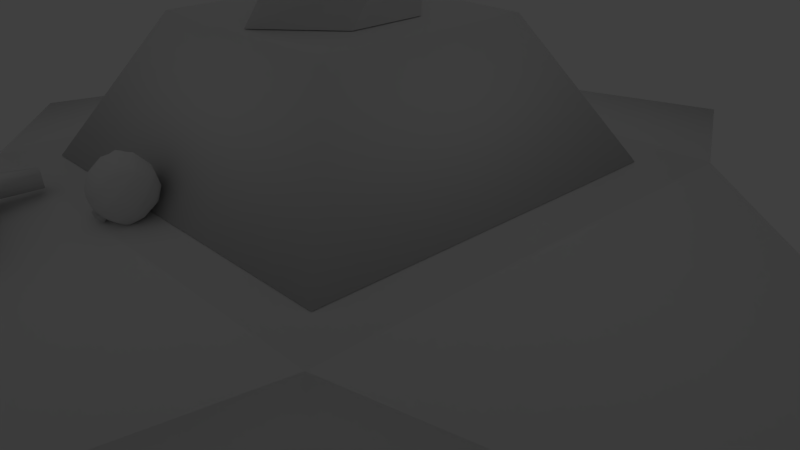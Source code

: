 # Source: tower-colon3.blend  (saved by Blender 2.78.0; exported with 4.5.12 LTS)
import bpy
from mathutils import Matrix  # noqa: F401  (used for matrix-valued properties, if any)

bpy.ops.wm.read_factory_settings(use_empty=True)
scene = bpy.context.scene
scene.name = 'Scene'

# ---- collections
col_collection_1 = bpy.data.collections.new('Collection 1'); scene.collection.children.link(col_collection_1)
col_collection_2 = bpy.data.collections.new('Collection 2'); scene.collection.children.link(col_collection_2)

# ---- materials (node trees are filled in below, after node groups)
mat_tower_colonbronze = bpy.data.materials.new('tower-colonBronze')
mat_tower_colonbronze.alpha_threshold = 0.0
mat_tower_colonbronze.use_transparent_shadow = False
mat_tower_colonbronze.preview_render_type = 'SHADERBALL'
mat_tower_colonbronze.roughness = 0.5
mat_tower_colonbronze.specular_intensity = 0.4
mat_tower_colonmarmol = bpy.data.materials.new('tower-colonMarmol')
mat_tower_colonmarmol.alpha_threshold = 0.0
mat_tower_colonmarmol.use_transparent_shadow = False
mat_tower_colonmarmol.preview_render_type = 'SHADERBALL'
mat_tower_colonmarmol.roughness = 0.5
mat_tower_colonmarmol.specular_intensity = 0.4

# ---- material node trees

# ---- world
world_world = bpy.data.worlds.new('World'); scene.world = world_world
world_world.color = (0.05088, 0.05088, 0.05088)
world_world.use_sun_shadow = False
world_world.sun_shadow_jitter_overblur = 0.0
world_world.cycles.sampling_method = 'NONE'
world_world.cycles.sample_map_resolution = 256

# ---- cameras
cam_camera = bpy.data.cameras.new('Camera')
cam_camera.clip_end = 100.0
cam_camera.lens = 35.0
cam_camera.sensor_width = 32.0
cam_camera.sensor_height = 18.0
cam_camera.ortho_scale = 7.314
cam_camera.dof.focus_distance = 0.0
cam_camera.dof.aperture_fstop = 128.0

# ---- lights
light_area = bpy.data.lights.new('Area', 'AREA')
light_area.transmission_factor = 0.0
light_area.energy = 54.98
light_area.shadow_buffer_clip_start = 0.5
light_area.shadow_soft_size = 25.0
light_area.shadow_maximum_resolution = 0.006
light_area.use_absolute_resolution = True
light_area.size = 25.0
light_area.size_y = 0.1

# ---- meshes
me_cube_002 = bpy.data.meshes.new('Cube.002')
me_cube_002.from_pydata([(-2.88, -3.335, -0.06262), (-2.88, -3.335, 1.444), (-2.88, 2.621, -0.06262), (-2.88, 2.621, 1.444), (3.077, -3.335, -0.06259), (3.077, -3.335, 1.444), (3.077, 2.621, -0.06259), (3.077, 2.621, 1.444), (9.033, -0.3569, -0.03729), (9.033, -0.3569, -0.06257), (-1.287, -1.767, 3.181), (-2.315, -2.795, 1.456), (1.438, 0.958, 3.181), (2.466, 1.986, 1.456), (0.09848, -9.291, -0.03658), (0.09848, -9.291, -0.0626), (1.438, -1.767, 3.181), (-8.836, -0.3569, -0.06264), (-8.836, -0.3569, -0.04902), (2.466, -2.795, 1.456), (0.09848, 8.577, -0.04915), (0.09848, 8.577, -0.0626), (-1.287, 0.958, 3.181), (-2.315, 1.986, 1.456), (-0.7658, -0.9151, 3.194), (-0.7658, 0.04328, 3.194), (-0.5468, 0.6266, 4.211), (0.8559, -0.9151, 3.194), (-0.8087, 0.4303, 5.227), (0.8559, 0.04328, 3.194), (-1.021, 0.1504, 6.244), (0.04508, 0.7804, 3.194), (-0.4301, -1.249, 4.211), (0.04508, -1.652, 3.194), (-0.8965, -0.4119, 4.211), (-0.8738, -0.229, 3.702), (-0.5793, -1.141, 3.702), (-0.8879, -0.5651, 4.719), (-0.3286, 0.7215, 3.702), (-0.7115, 0.5164, 4.719), (-0.8253, -0.7959, 5.736), (0.6695, 0.2692, 3.702), (0.9639, -0.6429, 3.702), (0.3819, 0.4437, 4.719), (0.4187, -1.593, 3.702), (-0.927, 0.2951, 5.736), (-1.16, -0.2741, 7.261), (0.5202, 0.3773, 4.211), (0.9866, -0.46, 4.211), (-0.196, -1.346, 5.227), (0.637, -1.498, 4.211), (-0.8688, -0.6639, 5.227), (-0.6775, -1.04, 6.752), (-0.2917, -1.316, 4.719), (0.978, -0.3067, 4.719), (0.1495, 0.5001, 5.736), (0.8017, -1.388, 4.719), (-1.101, -0.02946, 6.752), (-1.081, -0.8957, 8.277), (0.2862, 0.4746, 5.227), (0.9589, -0.208, 5.227), (0.07405, -1.377, 6.244), (0.8989, -1.302, 5.227), (-0.7656, -0.9153, 6.244), (-0.3469, -1.292, 7.769), (-0.05932, -1.372, 5.736), (0.9154, -0.07592, 5.736), (-0.1356, 0.4885, 6.752), (1.017, -1.167, 5.736), (-1.165, -0.5629, 7.769), (0.01611, 0.5055, 6.244), (0.8558, 0.0435, 6.244), (0.4121, -1.303, 7.261), (1.111, -1.022, 6.244), (-0.5377, -1.176, 7.261), (0.2258, -1.36, 6.752), (0.7677, 0.1682, 6.752), (-0.5161, 0.3205, 7.769), (1.191, -0.8424, 6.752), (-0.322, 0.4315, 7.261), (0.6279, 0.304, 7.261), (0.7952, -1.005, 8.277), (1.251, -0.5978, 7.261), (-0.09203, -1.368, 8.277), (0.6063, -1.192, 7.769), (0.437, 0.4205, 7.769), (1.255, -0.309, 7.769), (-0.7051, 0.1336, 8.277), (0.1822, 0.4959, 8.277), (1.171, 0.02387, 8.277), (0.1057, -0.8707, 8.282), (-0.2094, -0.8605, 8.286), (-0.2649, -0.6494, 8.275), (0.2091, -0.8459, 8.282), (0.2209, -0.6623, 8.286), (0.1053, -0.6356, 8.286), (-0.2546, -0.7101, 8.276), (0.2562, -0.7462, 8.284), (0.1054, -0.7594, 8.284), (0.1054, -0.9053, 8.358), (0.01797, -0.873, 8.358), (-0.03642, -0.7513, 8.361), (0.002359, -0.6367, 8.364), (0.2324, -0.7513, 8.361), (0.2149, -0.6404, 8.364), (0.1054, -0.6003, 8.364), (0.2035, -0.873, 8.358), (-0.1804, -0.8639, 8.31), (0.1057, -0.8792, 8.301), (-0.2268, -0.6467, 8.306), (-0.2292, -0.7205, 8.306), (0.2503, -0.7475, 8.303), (0.2194, -0.657, 8.305), (0.1053, -0.6269, 8.305), (0.2077, -0.8525, 8.3), (-0.01662, -0.613, 8.972), (0.1162, -0.5704, 8.953), (0.2655, -0.6214, 8.962), (0.203, -0.9014, 8.956), (0.1056, -0.9328, 8.956), (0.01348, -0.9014, 8.956), (-0.07574, -0.746, 8.959), (0.2691, -0.7677, 8.959), (-0.6445, -4.738, 1.695), (-1.876, -4.035, 1.722), (-0.6094, -4.662, 1.29), (-1.849, -3.955, 1.323), (-0.7496, -4.917, 1.76), (-1.994, -4.209, 1.795), (-1.471, -4.216, 1.783), (-1.109, -4.422, 1.759), (-0.4575, -4.637, 1.377), (-0.456, -4.656, 1.569), (-1.811, -3.872, 1.678), (-1.812, -3.848, 1.442), (-1.445, -4.125, 1.274), (-1.082, -4.331, 1.25), (-0.7268, -4.875, 1.19), (-1.998, -4.151, 1.224), (-2.051, -4.117, 1.425), (-2.049, -4.14, 1.652), (-0.6479, -4.942, 1.587), (-0.6266, -4.905, 1.237), (-1.161, -4.597, 1.12), (-1.588, -4.355, 1.148), (-0.9925, -4.357, 1.616), (-0.9843, -4.318, 1.402), (-1.411, -4.098, 1.645), (-1.41, -4.072, 1.431), (-1.155, -4.668, 1.821), (-1.583, -4.424, 1.824), (-0.4417, -4.62, 1.476), (-1.846, -3.84, 1.566), (-2.05, -4.129, 1.539), (-0.639, -4.987, 1.419), (-0.9693, -4.304, 1.512), (-1.392, -4.054, 1.541), (-1.711, -4.108, 1.781), (-1.684, -4.019, 1.301), (-1.83, -4.232, 1.189), (-1.625, -3.924, 1.659), (-1.613, -3.909, 1.438), (-1.825, -4.298, 1.837), (-1.567, -3.983, 1.542), (-1.931, -4.115, 1.756), (-0.6637, -4.76, 1.244), (-0.6931, -4.821, 1.725), (-1.918, -4.046, 1.277), (-1.923, -3.974, 1.448), (-1.921, -3.995, 1.656), (-0.5515, -4.831, 1.677), (-0.5334, -4.751, 1.262), (-1.119, -4.454, 1.19), (-1.511, -4.232, 1.216), (-1.13, -4.536, 1.788), (-1.523, -4.312, 1.802), (-1.937, -3.976, 1.553), (-1.752, -4.118, 1.249), (-1.764, -4.195, 1.807), (-0.1467, -3.405, 1.766), (-0.5742, -3.249, 1.794), (-0.023, -3.119, 2.079), (-0.4366, -2.973, 2.112), (-0.09565, -3.348, 1.644), (-0.2905, -3.406, 1.774), (-0.4506, -3.348, 1.784), (-0.08238, -3.354, 1.885), (-0.03447, -3.243, 2.006), (-0.5908, -3.168, 1.676), (-0.5776, -3.174, 1.917), (-0.5149, -3.069, 2.037), (0.04809, -3.017, 2.007), (-0.1467, -3.075, 2.137), (-0.3069, -3.016, 2.147), (-0.4324, -2.841, 2.043), (-0.1791, -3.229, 2.086), (-0.3869, -3.154, 2.099), (-0.2413, -3.373, 1.929), (-0.4491, -3.297, 1.942), (-0.6007, -2.932, 1.82), (0.01146, -3.297, 1.76), (0.07362, -3.154, 1.917), (-0.07202, -2.935, 2.087), (-0.2699, -3.304, 1.578), (-0.4284, -3.241, 1.584), (-0.05842, -3.299, 1.945), (-0.5389, -3.124, 1.976), (-0.2102, -3.301, 2.008), (-0.418, -3.225, 2.021), (0.04254, -3.226, 1.839), (-0.5973, -2.937, 1.781), (-0.02337, -3.183, 2.049), (-0.4644, -3.023, 2.077), (-0.1629, -3.152, 2.112), (-0.3469, -3.085, 2.123), (-0.4899, -2.871, 1.914), (0.06086, -3.085, 1.962), (-0.5902, -3.214, 1.735), (-0.439, -2.905, 2.085), (-0.1187, -3.385, 1.705), (0.01791, -3.07, 2.05), (-0.5822, -3.064, 1.854), (-0.5459, -2.972, 1.892), (-0.03546, -3.326, 1.823), (0.01958, -3.199, 1.962), (-0.1094, -3.005, 2.112), (-0.2933, -2.938, 2.124), (-0.2745, -3.386, 1.695), (-0.4585, -3.319, 1.707), (-0.007942, -3.262, 1.892), (-0.5644, -3.004, 1.875), (0.01874, -3.134, 2.006), (-0.478, -2.95, 1.998), (-0.5868, -2.954, 1.79), (-0.6079, -2.948, 1.801), (-0.1145, -3.379, 1.826), (-0.5759, -3.212, 1.855), (-0.2659, -3.389, 1.852), (-0.4499, -3.323, 1.863), (-0.5888, -3.061, 1.733), (-0.0421, -3.323, 1.702), (-0.07709, -3.355, 1.764), (-0.5862, -3.139, 1.794), (-0.1023, -3.359, 1.661), (0.0394, -3.032, 2.019), (-0.002048, -3.305, 1.778), (0.05807, -3.167, 1.93), (-0.08277, -2.955, 2.095), (-0.2837, -2.882, 2.107), (0.02801, -3.236, 1.854), (0.04874, -3.099, 1.975), (-0.5907, -3.181, 1.693), (-0.4343, -2.86, 2.055), (-0.5823, -2.963, 1.801), (-0.5806, -2.936, 1.833), (-0.2631, -3.371, 1.639), (-0.4641, -3.298, 1.652), (-0.5881, -2.953, 1.812), (-0.4844, -2.887, 1.931), (-0.5881, -3.083, 1.751), (-0.05217, -3.332, 1.72), (-0.2349, -3.33, 1.582), (-0.4668, -3.245, 1.597), (-0.3705, -3.377, 1.779), (-0.2268, -3.046, 2.142), (-0.283, -3.192, 2.093), (-0.3452, -3.335, 1.936), (-0.1759, -2.897, 2.094), (-0.3581, -3.317, 1.621), (-0.3141, -3.263, 2.014), (-0.2549, -3.119, 2.118), (-0.3665, -3.352, 1.701), (-0.2014, -2.971, 2.118), (-0.3579, -3.356, 1.858), (-0.3636, -3.334, 1.646), (-0.1832, -2.919, 2.101), (-0.3559, -3.291, 1.601), (-0.382, -3.341, 1.556), (-0.4619, -3.285, 1.537), (-0.2874, -3.354, 1.531), (-0.5865, -2.945, 1.788), (-0.5997, -2.928, 1.816), (-0.4274, -3.238, 1.58), (-0.5989, -2.935, 1.794), (-0.4889, -2.868, 1.91), (-0.6069, -2.945, 1.798), (-0.5813, -2.96, 1.798), (-0.5796, -2.933, 1.83), (-0.5871, -2.95, 1.809), (-0.5795, -2.921, 1.764), (-0.5919, -2.912, 1.77), (-0.5945, -2.928, 1.772), (-0.2289, -2.698, 1.918), (-0.4608, -3.282, 1.533), (-1.794, -4.071, 1.752), (-1.767, -3.987, 1.312), (-1.914, -4.191, 1.207), (-1.718, -3.898, 1.668), (-1.713, -3.878, 1.44), (-1.909, -4.253, 1.816), (-1.835, -4.082, 1.263), (-1.847, -4.155, 1.781), (-1.011, -5.379, 1.633), (-2.243, -4.676, 1.66), (-1.025, -5.388, 1.22), (-2.265, -4.682, 1.252), (-0.9168, -5.209, 1.731), (-2.161, -4.501, 1.767), (-1.887, -4.942, 1.712), (-1.524, -5.147, 1.688), (-0.9762, -5.543, 1.289), (-0.9747, -5.562, 1.482), (-2.346, -4.807, 1.587), (-2.348, -4.783, 1.351), (-1.909, -4.936, 1.195), (-1.546, -5.142, 1.172), (-0.894, -5.167, 1.161), (-2.165, -4.443, 1.196), (-2.238, -4.443, 1.394), (-2.236, -4.466, 1.62), (-0.8292, -5.259, 1.556), (-0.821, -5.245, 1.204), (-1.348, -4.923, 1.089), (-1.775, -4.681, 1.117), (-1.508, -5.258, 1.528), (-1.52, -5.254, 1.312), (-1.945, -5.033, 1.555), (-1.95, -5.016, 1.339), (-1.342, -4.994, 1.79), (-1.77, -4.75, 1.793), (-0.9905, -5.579, 1.383), (-2.382, -4.776, 1.476), (-2.237, -4.455, 1.507), (-0.7721, -5.22, 1.396), (-1.533, -5.289, 1.417), (-1.965, -5.055, 1.444), (-2.102, -4.791, 1.715), (-2.124, -4.788, 1.226), (-2.007, -4.541, 1.159), (-2.206, -4.938, 1.561), (-2.193, -4.923, 1.34), (-2.002, -4.607, 1.807), (-2.115, -4.941, 1.45), (-2.205, -4.595, 1.709), (-0.9644, -5.286, 1.193), (-0.9676, -5.3, 1.678), (-2.219, -4.571, 1.226), (-2.297, -4.628, 1.385), (-2.295, -4.649, 1.593), (-0.8828, -5.41, 1.621), (-0.9076, -5.405, 1.199), (-1.454, -5.041, 1.133), (-1.847, -4.818, 1.159), (-1.44, -5.077, 1.735), (-1.833, -4.853, 1.749), (-2.312, -4.629, 1.49), (-2.07, -4.674, 1.195), (-2.056, -4.706, 1.757), (-0.5864, -2.941, 1.771), (-0.5959, -2.932, 1.776), (-0.5858, -2.95, 1.787), (-0.05591, -3.1, 1.452), (-0.4834, -2.944, 1.479), (0.06779, -2.814, 1.764), (-0.3427, -2.657, 1.787), (-0.05966, -3.227, 1.519), (-0.1852, -3.053, 1.409), (-0.3453, -2.994, 1.42), (0.02289, -3.0, 1.52), (0.07081, -2.89, 1.641), (-0.5549, -3.047, 1.551), (-0.4723, -2.82, 1.552), (-0.4097, -2.715, 1.672), (0.08408, -2.896, 1.882), (-0.04144, -2.721, 1.772), (-0.2016, -2.663, 1.783), (-0.3952, -2.716, 1.914), (-0.04294, -2.772, 1.614), (-0.2507, -2.696, 1.628), (-0.1051, -2.915, 1.457), (-0.3129, -2.84, 1.471), (-0.5882, -2.89, 1.776), (0.05775, -3.142, 1.6), (0.1199, -2.998, 1.757), (-0.02573, -2.779, 1.927), (-0.2335, -2.704, 1.94), (-0.2506, -3.239, 1.511), (-0.4118, -3.185, 1.526), (0.04685, -2.945, 1.581), (-0.4336, -2.77, 1.611), (-0.07402, -2.844, 1.536), (-0.2818, -2.768, 1.549), (0.08883, -3.07, 1.678), (-0.07766, -3.288, 1.582), (-0.5729, -3.108, 1.613), (-0.5851, -2.937, 1.766), (-0.5975, -2.905, 1.803), (-0.2606, -3.273, 1.542), (0.07677, -2.847, 1.702), (-0.3643, -2.687, 1.731), (-0.04219, -2.746, 1.693), (-0.2262, -2.68, 1.705), (-0.4764, -2.826, 1.867), (0.102, -2.947, 1.82), (0.08143, -3.016, 1.891), (-0.5247, -2.994, 1.508), (-0.3713, -2.678, 1.851), (-0.05323, -3.165, 1.478), (0.0834, -2.85, 1.823), (-0.525, -2.872, 1.655), (-0.5061, -2.839, 1.754), (0.04032, -3.071, 1.56), (0.09536, -2.944, 1.699), (-0.03358, -2.75, 1.85), (-0.2176, -2.683, 1.862), (-0.1987, -3.131, 1.433), (-0.3827, -3.064, 1.445), (0.06784, -3.008, 1.63), (-0.5192, -2.852, 1.718), (0.08938, -2.897, 1.761), (-0.4195, -2.754, 1.796), (-0.5777, -2.923, 1.759), (-0.5954, -2.906, 1.758), (-0.5932, -2.926, 1.783), (-0.6087, -2.931, 1.774), (-0.01651, -3.05, 1.486), (-0.4779, -2.882, 1.516), (-0.1451, -2.984, 1.433), (-0.3291, -2.917, 1.445), (-0.5663, -2.985, 1.655), (-0.0009581, -3.184, 1.56), (-0.02153, -3.254, 1.631), (-0.006456, -3.118, 1.519), (-0.5248, -2.933, 1.582), (-0.05781, -3.209, 1.507), (0.08388, -2.882, 1.865), (0.05273, -3.121, 1.588), (0.1128, -2.983, 1.74), (-0.02799, -2.771, 1.905), (0.08279, -3.052, 1.664), (0.09836, -2.933, 1.803), (-0.5462, -3.032, 1.539), (-0.3883, -2.705, 1.896), (-0.5677, -2.915, 1.751), (-0.5646, -2.883, 1.778), (-0.2083, -3.187, 1.449), (-0.4093, -3.114, 1.462), (-0.5727, -2.902, 1.759), (-0.4621, -2.812, 1.854), (-0.5543, -2.97, 1.634), (-0.002541, -3.165, 1.548), (-0.2102, -3.247, 1.496), (-0.4421, -3.162, 1.511), (-0.1528, -2.819, 2.014), (-0.2653, -3.023, 1.415), (-0.1215, -2.692, 1.778), (-0.1468, -2.734, 1.621), (-0.209, -2.877, 1.464), (-0.1296, -2.742, 1.934), (-0.3157, -3.174, 1.474), (-0.1779, -2.806, 1.543), (-0.1342, -2.713, 1.699), (-0.2907, -3.098, 1.439), (-0.1256, -2.717, 1.856), (-0.2371, -2.95, 1.439), (-0.3088, -3.15, 1.456), (-0.1285, -2.734, 1.911), (-0.3265, -3.193, 1.499), (-0.4532, -3.257, 1.503), (-0.3497, -3.232, 1.444), (-0.4436, -3.224, 1.474), (-0.2661, -3.283, 1.457), (-0.8123, -5.035, 1.327), (-0.8332, -5.063, 1.746), (-2.077, -4.355, 1.781), (-0.8104, -5.021, 1.176), (-2.082, -4.297, 1.21), (-2.144, -4.28, 1.409), (-2.142, -4.303, 1.636), (-0.8278, -5.047, 1.55), (-1.254, -4.76, 1.104), (-1.682, -4.518, 1.132), (-1.249, -4.831, 1.805), (-1.676, -4.587, 1.809), (-0.8287, -5.036, 1.437), (-2.143, -4.292, 1.523), (-1.914, -4.452, 1.822), (-1.919, -4.386, 1.174), (-0.5805, -2.925, 1.768), (-0.5892, -2.893, 1.78), (-0.4128, -3.188, 1.53), (-0.5929, -2.915, 1.773), (-0.4774, -2.829, 1.87), (-0.5787, -2.926, 1.762), (-0.5964, -2.91, 1.761), (-0.5687, -2.918, 1.754), (-0.5656, -2.886, 1.781), (-0.5737, -2.905, 1.763), (-0.5875, -2.948, 1.792), (-0.2798, -2.859, 2.101), (-0.5999, -2.939, 1.797), (0.06608, -2.956, 1.945), (-0.4143, -2.776, 1.98), (-0.5877, -2.946, 1.775), (0.0346, -3.22, 1.68), (0.09677, -3.076, 1.837), (-0.04887, -2.857, 2.007), (-0.2567, -2.782, 2.021), (-0.4204, -3.215, 1.553), (0.06569, -3.148, 1.759), (-0.491, -2.846, 1.891), (-0.5836, -2.935, 1.778), (-0.585, -2.945, 1.768), (-0.5775, -3.023, 1.694), (-0.2232, -3.292, 1.535), (-0.4551, -3.208, 1.55), (-0.3666, -3.291, 1.495), (-0.4447, -3.227, 1.477), (-0.2772, -3.321, 1.492), (-1.995, -4.403, 1.801), (-2.0, -4.342, 1.192), (-2.173, -4.734, 1.687), (-2.194, -4.735, 1.239), (-2.086, -4.492, 1.177), (-2.276, -4.873, 1.574), (-2.271, -4.853, 1.345), (-2.081, -4.554, 1.787), (-2.144, -4.622, 1.211), (-2.13, -4.65, 1.733), (-1.547, -3.355, 1.613), (-1.517, -3.381, 1.707), (-1.387, -3.402, 1.697), (-1.344, -3.418, 1.602), (-1.377, -3.39, 1.513), (-1.514, -3.358, 1.508), (-1.452, -3.372, 1.499), (-1.454, -3.391, 1.711)], [], [(1, 3, 18), (5, 4, 9, 8), (7, 5, 8), (0, 4, 15), (2, 6, 4, 0), (7, 3, 1, 5), (11, 10, 22, 23), (6, 7, 8, 9), (23, 22, 12, 13), (4, 6, 9), (3, 2, 17, 18), (5, 1, 14), (4, 5, 14, 15), (23, 13, 19, 11), (21, 20, 7, 6), (2, 0, 17), (19, 16, 10, 11), (0, 1, 18, 17), (13, 12, 16, 19), (6, 2, 21), (3, 7, 20), (2, 3, 20, 21), (1, 0, 15, 14), (12, 22, 10, 16), (31, 25, 35, 38), (33, 27, 42, 44), (31, 29, 27, 33), (29, 31, 38, 41), (24, 33, 44, 36), (25, 31, 33, 24), (27, 29, 41, 42), (25, 24, 36, 35), (38, 35, 34, 26), (44, 42, 48, 50), (41, 38, 26, 47), (36, 44, 50, 32), (42, 41, 47, 48), (35, 36, 32, 34), (32, 50, 56, 53), (48, 47, 43, 54), (26, 34, 37, 39), (50, 48, 54, 56), (34, 32, 53, 37), (47, 26, 39, 43), (39, 37, 51, 28), (56, 54, 60, 62), (37, 53, 49, 51), (43, 39, 28, 59), (53, 56, 62, 49), (54, 43, 59, 60), (59, 28, 45, 55), (49, 62, 68, 65), (60, 59, 55, 66), (51, 49, 65, 40), (28, 51, 40, 45), (62, 60, 66, 68), (68, 66, 71, 73), (55, 45, 30, 70), (65, 68, 73, 61), (45, 40, 63, 30), (66, 55, 70, 71), (40, 65, 61, 63), (73, 71, 76, 78), (70, 30, 57, 67), (30, 63, 52, 57), (61, 73, 78, 75), (71, 70, 67, 76), (63, 61, 75, 52), (52, 75, 72, 74), (78, 76, 80, 82), (67, 57, 46, 79), (75, 78, 82, 72), (57, 52, 74, 46), (76, 67, 79, 80), (82, 80, 85, 86), (79, 46, 69, 77), (46, 74, 64, 69), (72, 82, 86, 84), (80, 79, 77, 85), (74, 72, 84, 64), (85, 77, 87, 88), (64, 84, 81, 83), (86, 85, 88, 89), (77, 69, 58, 87), (84, 86, 89, 81), (69, 64, 83, 58), (87, 58, 83, 81, 89, 88), (122, 103, 104, 117), (116, 105, 102, 115), (98, 95, 94, 97), (96, 92, 95, 98), (117, 104, 105, 116), (120, 100, 99, 119), (121, 101, 100, 120), (119, 99, 106, 118), (115, 102, 101, 121), (91, 96, 98, 90), (90, 98, 97, 93), (118, 106, 103, 122), (107, 108, 99, 100), (109, 110, 101, 102), (111, 112, 104, 103), (113, 109, 102, 105), (108, 114, 106, 99), (112, 113, 105, 104), (110, 107, 100, 101), (114, 111, 103, 106), (93, 97, 111, 114), (96, 91, 107, 110), (94, 95, 113, 112), (90, 93, 114, 108), (95, 92, 109, 113), (97, 94, 112, 111), (92, 96, 110, 109), (91, 90, 108, 107), (118, 122, 117, 116, 115, 121, 120, 119), (301, 294, 124, 164), (298, 295, 126, 134), (167, 138, 139, 168), (176, 153, 140, 169), (169, 140, 128, 164), (166, 127, 141, 170), (171, 142, 137, 165), (165, 137, 143, 172), (172, 143, 144, 173), (300, 296, 138, 167), (131, 125, 136, 146), (146, 136, 135, 148), (123, 132, 145, 130), (151, 131, 146, 155), (130, 145, 147, 129), (155, 146, 148, 156), (294, 297, 133, 124), (166, 123, 130, 174), (174, 130, 129, 175), (473, 127, 149, 482), (482, 149, 150, 483), (519, 299, 128, 474), (145, 155, 156, 147), (132, 151, 155, 145), (168, 139, 153, 176), (147, 156, 163, 160), (483, 150, 162, 486), (156, 148, 161, 163), (129, 147, 160, 157), (173, 144, 159, 177), (148, 135, 158, 161), (175, 129, 157, 178), (144, 481, 487, 159), (139, 477, 485, 153), (141, 479, 484, 154), (296, 520, 476, 138), (143, 480, 481, 144), (137, 475, 480, 143), (142, 472, 475, 137), (154, 484, 472, 142), (127, 473, 479, 141), (140, 478, 474, 128), (153, 485, 478, 140), (138, 476, 477, 139), (150, 175, 178, 162), (135, 173, 177, 158), (134, 168, 176, 152), (149, 174, 175, 150), (127, 166, 174, 149), (295, 300, 167, 126), (136, 172, 173, 135), (125, 165, 172, 136), (131, 171, 165, 125), (123, 166, 170, 132), (133, 169, 164, 124), (152, 176, 169, 133), (126, 167, 168, 134), (299, 301, 164, 128), (358, 359, 491, 488), (203, 276, 277, 279), (358, 488, 493, 512), (232, 212, 182, 218), (238, 236, 180, 185), (214, 212, 190, 196), (208, 206, 189, 198), (211, 213, 195, 187), (270, 214, 196, 265), (205, 207, 197, 186), (269, 208, 198, 266), (235, 237, 184, 179), (273, 238, 185, 263), (242, 236, 189, 221), (230, 206, 190, 222), (513, 239, 233, 512), (424, 234, 199, 396), (510, 215, 194, 502), (260, 240, 200, 245), (249, 209, 201, 246), (250, 216, 191, 244), (244, 191, 202, 247), (275, 267, 499, 248), (248, 499, 194, 252), (256, 251, 188, 262), (243, 255, 261, 183), (274, 256, 262, 268), (245, 200, 209, 249), (503, 498, 500, 210), (221, 189, 206, 230), (265, 196, 208, 269), (187, 195, 207, 205), (196, 190, 206, 208), (200, 504, 509, 209), (183, 261, 514, 393), (262, 188, 394, 515), (499, 507, 502, 194), (267, 453, 507, 499), (191, 501, 506, 202), (216, 404, 501, 191), (209, 509, 505, 201), (240, 431, 504, 200), (201, 505, 404, 216), (246, 201, 216, 250), (396, 199, 215, 510), (264, 193, 214, 270), (181, 192, 213, 211), (193, 182, 212, 214), (222, 190, 212, 232), (254, 222, 232, 258), (187, 224, 231, 211), (253, 221, 230, 257), (186, 223, 229, 205), (263, 185, 228, 271), (179, 184, 227, 219), (185, 180, 217, 228), (193, 226, 218, 182), (264, 272, 226, 193), (181, 220, 225, 192), (211, 231, 220, 181), (205, 229, 224, 187), (235, 241, 223, 186), (257, 230, 222, 254), (259, 242, 221, 253), (258, 232, 218, 252), (503, 512, 233, 498), (498, 233, 234, 500), (500, 234, 424, 210), (210, 424, 512, 503), (251, 217, 242, 259), (179, 219, 241, 235), (183, 393, 431, 240), (243, 183, 240, 260), (394, 188, 239, 513), (217, 180, 236, 242), (266, 198, 238, 273), (186, 197, 237, 235), (198, 189, 236, 238), (219, 243, 260, 241), (188, 251, 259, 239), (215, 258, 252, 194), (239, 259, 253, 233), (234, 257, 254, 199), (233, 253, 257, 234), (199, 254, 258, 215), (224, 246, 250, 231), (223, 245, 249, 229), (271, 228, 256, 274), (219, 227, 255, 243), (228, 217, 251, 256), (226, 248, 252, 218), (272, 275, 248, 226), (220, 244, 247, 225), (231, 250, 244, 220), (229, 249, 246, 224), (241, 260, 245, 223), (276, 203, 261, 268), (203, 397, 514, 261), (508, 204, 262, 515), (204, 276, 268, 262), (225, 247, 275, 272), (227, 271, 274, 255), (197, 266, 273, 237), (192, 225, 272, 264), (184, 263, 271, 227), (192, 264, 270, 213), (202, 506, 453, 267), (276, 204, 278, 277), (195, 265, 269, 207), (255, 274, 268, 261), (247, 202, 267, 275), (237, 273, 263, 184), (207, 269, 266, 197), (213, 270, 265, 195), (204, 508, 468, 278), (277, 278, 468, 516), (279, 277, 516, 518), (397, 203, 279, 518), (424, 285, 281, 396), (358, 280, 283, 359), (396, 281, 284, 510), (358, 512, 360, 280), (280, 360, 285, 283), (283, 285, 424, 359), (285, 288, 287, 281), (360, 286, 288, 285), (395, 291, 290, 289), (291, 395, 512, 424), (508, 468, 293, 282), (162, 178, 301, 299), (158, 177, 300, 295), (159, 487, 520, 296), (486, 162, 299, 519), (157, 160, 297, 294), (177, 159, 296, 300), (161, 158, 295, 298), (178, 157, 294, 301), (528, 343, 303, 521), (525, 313, 305, 522), (346, 347, 318, 317), (355, 348, 319, 332), (348, 343, 307, 319), (345, 349, 320, 306), (350, 344, 316, 321), (344, 351, 322, 316), (351, 352, 323, 322), (527, 346, 317, 523), (310, 325, 315, 304), (325, 327, 314, 315), (302, 309, 324, 311), (330, 334, 325, 310), (309, 308, 326, 324), (334, 335, 327, 325), (521, 303, 312, 524), (345, 353, 309, 302), (353, 354, 308, 309), (473, 482, 328, 306), (482, 483, 329, 328), (519, 474, 307, 526), (324, 326, 335, 334), (311, 324, 334, 330), (347, 355, 332, 318), (326, 339, 342, 335), (483, 486, 341, 329), (335, 342, 340, 327), (308, 336, 339, 326), (352, 356, 338, 323), (327, 340, 337, 314), (354, 357, 336, 308), (323, 338, 487, 481), (318, 332, 485, 477), (320, 333, 484, 479), (523, 317, 476, 520), (322, 323, 481, 480), (316, 322, 480, 475), (321, 316, 475, 472), (333, 321, 472, 484), (306, 320, 479, 473), (319, 307, 474, 478), (332, 319, 478, 485), (317, 318, 477, 476), (329, 341, 357, 354), (314, 337, 356, 352), (313, 331, 355, 347), (328, 329, 354, 353), (306, 328, 353, 345), (522, 305, 346, 527), (315, 314, 352, 351), (304, 315, 351, 344), (310, 304, 344, 350), (302, 311, 349, 345), (312, 303, 343, 348), (331, 312, 348, 355), (305, 313, 347, 346), (526, 307, 343, 528), (386, 471, 469, 467), (359, 424, 512, 358), (420, 406, 364, 399), (428, 367, 362, 426), (401, 378, 372, 399), (391, 380, 371, 389), (398, 369, 377, 400), (461, 456, 378, 401), (388, 368, 379, 390), (460, 457, 380, 391), (425, 361, 366, 427), (464, 454, 367, 428), (433, 409, 371, 426), (418, 410, 372, 389), (513, 512, 421, 429), (424, 396, 381, 422), (510, 502, 376, 402), (450, 436, 382, 430), (439, 437, 383, 392), (440, 435, 373, 403), (435, 438, 384, 373), (466, 292, 385, 458), (292, 442, 376, 385), (446, 452, 370, 441), (434, 365, 451, 445), (465, 459, 452, 446), (436, 439, 392, 382), (409, 418, 389, 371), (456, 460, 391, 378), (369, 388, 390, 377), (378, 391, 389, 372), (382, 392, 509, 504), (365, 393, 514, 451), (452, 515, 394, 370), (385, 376, 502, 507), (458, 385, 507, 453), (373, 384, 506, 501), (403, 373, 501, 404), (392, 383, 505, 509), (430, 382, 504, 431), (383, 403, 404, 505), (437, 440, 403, 383), (396, 510, 402, 381), (455, 461, 401, 375), (363, 398, 400, 374), (375, 401, 399, 364), (410, 420, 399, 372), (444, 448, 420, 410), (369, 398, 419, 412), (443, 447, 418, 409), (368, 388, 417, 411), (454, 462, 416, 367), (361, 407, 415, 366), (367, 416, 405, 362), (375, 364, 406, 414), (455, 375, 414, 463), (363, 374, 413, 408), (398, 363, 408, 419), (388, 369, 412, 417), (425, 368, 411, 432), (447, 444, 410, 418), (449, 443, 409, 433), (448, 442, 406, 420), (395, 289, 421, 512), (289, 290, 422, 421), (290, 291, 424, 422), (511, 512, 424, 423), (441, 449, 433, 405), (361, 425, 432, 407), (365, 430, 431, 393), (434, 450, 430, 365), (394, 513, 429, 370), (405, 433, 426, 362), (457, 464, 428, 380), (368, 425, 427, 379), (380, 428, 426, 371), (407, 432, 450, 434), (370, 429, 449, 441), (402, 376, 442, 448), (429, 421, 443, 449), (422, 381, 444, 447), (421, 422, 447, 443), (381, 402, 448, 444), (412, 419, 440, 437), (411, 417, 439, 436), (462, 465, 446, 416), (407, 434, 445, 415), (416, 446, 441, 405), (414, 406, 442, 292), (463, 414, 292, 466), (408, 413, 438, 435), (419, 408, 435, 440), (417, 412, 437, 439), (432, 411, 436, 450), (467, 459, 451, 386), (386, 451, 514, 397), (508, 515, 452, 387), (387, 452, 459, 467), (413, 463, 466, 438), (415, 445, 465, 462), (379, 427, 464, 457), (374, 455, 463, 413), (366, 415, 462, 454), (374, 400, 461, 455), (384, 458, 453, 506), (467, 469, 470, 387), (377, 390, 460, 456), (445, 451, 459, 465), (438, 466, 458, 384), (427, 366, 454, 464), (390, 379, 457, 460), (400, 377, 456, 461), (387, 470, 468, 508), (469, 516, 468, 470), (471, 518, 516, 469), (397, 518, 471, 386), (424, 396, 489, 494), (396, 510, 492, 489), (488, 491, 494, 493), (491, 359, 424, 494), (494, 489, 496, 497), (493, 494, 497, 495), (508, 490, 517, 468), (341, 526, 528, 357), (337, 522, 527, 356), (338, 523, 520, 487), (486, 519, 526, 341), (336, 521, 524, 339), (356, 527, 523, 338), (340, 525, 522, 337), (357, 528, 521, 336), (160, 531, 536, 297), (134, 534, 535, 298), (152, 529, 534, 134), (298, 535, 533, 161), (163, 532, 531, 160), (133, 530, 529, 152), (297, 536, 530, 133), (313, 525, 340, 342, 339, 524, 312, 331), (536, 531, 532, 533, 535, 534, 529, 530), (311, 330, 310, 350, 321, 333, 320, 349), (161, 533, 532, 163), (132, 170, 141, 154, 142, 171, 131, 151)])
me_cube_002.polygons.foreach_set('use_smooth', [True] * 512)
me_cube_002.polygons.foreach_set('material_index', [2, 2, 2, 2, 2, 2, 2, 2, 2, 2, 2, 2, 2, 2, 2, 2, 2, 2, 2, 2, 2, 2, 2, 2, 2, 2, 2, 2, 2, 2, 2, 2, 2, 2, 2, 2, 2, 2, 2, 2, 2, 2, 2, 2, 2, 2, 2, 2, 2, 2, 2, 2, 2, 2, 2, 2, 2, 2, 2, 2, 2, 2, 2, 2, 2, 2, 2, 2, 2, 2, 2, 2, 2, 2, 2, 2, 2, 2, 2, 2, 2, 2, 2, 2, 2, 2, 2, 1, 1, 1, 1, 1, 1, 1, 1, 1, 1, 1, 1, 1, 1, 1, 1, 1, 1, 1, 1, 1, 1, 1, 1, 1, 1, 1, 1, 1, 1, 1, 1, 1, 1, 1, 1, 1, 1, 1, 1, 1, 1, 1, 1, 1, 1, 1, 1, 1, 1, 1, 1, 1, 1, 1, 1, 1, 1, 1, 1, 1, 1, 1, 1, 1, 1, 1, 1, 1, 1, 1, 1, 1, 1, 1, 1, 1, 1, 1, 1, 1, 1, 1, 1, 1, 1, 1, 1, 1, 1, 1, 1, 1, 1, 1, 1, 1, 1, 1, 1, 1, 1, 1, 1, 1, 1, 1, 1, 1, 1, 1, 1, 1, 1, 1, 1, 1, 1, 1, 1, 1, 1, 1, 1, 1, 1, 1, 1, 1, 1, 1, 1, 1, 1, 1, 1, 1, 1, 1, 1, 1, 1, 1, 1, 1, 1, 1, 1, 1, 1, 1, 1, 1, 1, 1, 1, 1, 1, 1, 1, 1, 1, 1, 1, 1, 1, 1, 1, 1, 1, 1, 1, 1, 1, 1, 1, 1, 1, 1, 1, 1, 1, 1, 1, 1, 1, 1, 1, 1, 1, 1, 1, 1, 1, 1, 1, 1, 1, 1, 1, 1, 1, 1, 1, 1, 1, 1, 1, 1, 1, 1, 1, 1, 1, 1, 1, 1, 1, 1, 1, 1, 1, 1, 1, 1, 1, 1, 1, 1, 1, 1, 1, 1, 1, 1, 1, 1, 1, 1, 1, 1, 1, 1, 1, 1, 1, 1, 1, 1, 1, 1, 1, 1, 1, 1, 1, 1, 1, 1, 1, 1, 1, 1, 1, 1, 1, 1, 1, 1, 1, 1, 1, 1, 1, 1, 1, 1, 1, 1, 1, 1, 1, 1, 1, 1, 1, 1, 1, 1, 1, 1, 1, 1, 1, 1, 1, 1, 1, 1, 1, 1, 1, 1, 1, 1, 1, 1, 1, 1, 1, 1, 1, 1, 1, 1, 1, 1, 1, 1, 1, 1, 1, 1, 1, 1, 1, 1, 1, 1, 1, 1, 1, 1, 1, 1, 1, 1, 1, 1, 1, 1, 1, 1, 1, 1, 1, 1, 1, 1, 1, 1, 1, 1, 1, 1, 1, 1, 1, 1, 1, 1, 1, 1, 1, 1, 1, 1, 1, 1, 1, 1, 1, 1, 1, 1, 1, 1, 1, 1, 1, 1, 1, 1, 1, 1, 1, 1, 1, 1, 1, 1, 1, 1, 1, 1, 1, 1, 1, 1, 1, 1, 1, 1, 1, 1, 1, 1, 1, 1, 1, 1, 1, 1, 1, 1, 1, 1, 1, 1, 1, 1, 1, 1, 1, 1])
_k = set([(24, 25), (24, 33), (24, 36), (25, 31), (25, 35), (26, 38), (26, 39), (27, 29), (27, 33), (27, 42), (28, 39), (28, 45), (29, 31), (29, 41), (30, 45), (30, 57), (31, 33), (31, 38), (32, 36), (32, 53), (33, 44), (34, 35), (34, 37), (37, 51), (40, 51), (40, 63), (41, 47), (42, 48), (43, 47), (43, 59), (44, 50), (46, 57), (46, 69), (48, 54), (49, 53), (49, 65), (50, 56), (52, 63), (52, 74), (54, 60), (55, 59), (55, 70), (56, 62), (58, 69), (58, 83), (58, 87), (60, 66), (61, 65), (61, 75), (62, 68), (64, 74), (64, 83), (66, 71), (67, 70), (67, 79), (68, 73), (71, 76), (72, 75), (72, 84), (73, 78), (76, 80), (77, 79), (77, 87), (78, 82), (80, 85), (81, 83), (81, 84), (81, 89), (82, 86), (85, 88), (86, 89), (87, 88), (88, 89)])
me_cube_002.attributes.new('sharp_edge', 'BOOLEAN', 'EDGE').data.foreach_set('value', [ (min(e.vertices), max(e.vertices)) in _k for e in me_cube_002.edges])
_uv = me_cube_002.uv_layers.new(name='UVMap')
_uv.uv.foreach_set('vector', [0.1738, 0.3978, 0.2898, 0.2387, 0.3478, 0.4774, 0.1759, 0.718, 0.2173, 0.7181, 0.2185, 0.9546, 0.2178, 0.9546, 0.1738, 0.07957, 0.05793, 0.2387, 6.562e-08, 1.04e-05, 0.4057, 0.2387, 0.5216, 0.3978, 0.3478, 0.4774, 0.5216, 0.07957, 0.6376, 0.2387, 0.5216, 0.3978, 0.4057, 0.2387, 0.1738, 0.07957, 0.2898, 0.2387, 0.1738, 0.3978, 0.05793, 0.2387, 0.0002769, 0.5408, 0.1211, 0.3758, 0.2754, 0.3523, 0.3921, 0.5324, 0.3014, 0.7095, 0.26, 0.7091, 0.3007, 0.4774, 0.3014, 0.4774, 0.3921, 0.5324, 0.2754, 0.3523, 0.2622, 0.1572, 0.3976, 0.0002769, 0.5216, 0.3978, 0.6376, 0.2387, 0.6955, 0.4774, 0.1316, 0.6975, 0.173, 0.697, 0.1759, 0.9463, 0.1755, 0.9463, 0.05793, 0.2387, 0.1738, 0.3978, 0.0, 0.4774, 0.2173, 0.7181, 0.1759, 0.718, 0.2178, 0.4774, 0.2185, 0.4774, 0.7054, 0.0002769, 0.7054, 0.41, 0.3981, 0.41, 0.3981, 0.0002769, 0.2992, 0.9535, 0.2989, 0.9535, 0.26, 0.7091, 0.3014, 0.7095, 0.5216, 0.07957, 0.4057, 0.2387, 0.3478, 1.049e-05, 0.0002769, 0.02389, 0.1299, 0.1852, 0.1211, 0.3758, 0.0002769, 0.5408, 0.26, 0.7191, 0.2185, 0.7194, 0.2579, 0.4774, 0.2583, 0.4774, 0.3976, 0.0002769, 0.2622, 0.1572, 0.1299, 0.1852, 0.0002769, 0.02389, 0.6376, 0.2387, 0.5216, 0.07957, 0.6955, 0.0, 0.2898, 0.2387, 0.1738, 0.07957, 0.3478, 0.0, 0.173, 0.697, 0.1316, 0.6975, 0.1755, 0.4774, 0.1759, 0.4774, 0.2185, 0.7194, 0.26, 0.7191, 0.26, 0.9544, 0.2593, 0.9544, 0.3976, 0.5413, 0.3976, 0.7748, 0.2224, 0.7748, 0.2224, 0.5413, 0.6945, 0.5066, 0.7662, 0.5148, 0.7819, 0.5604, 0.7117, 0.5557, 0.4079, 0.4917, 0.4802, 0.5084, 0.4946, 0.5548, 0.421, 0.5431, 0.2219, 0.7509, 0.1745, 0.8204, 0.1129, 0.8204, 0.06556, 0.7509, 0.5433, 0.5125, 0.6162, 0.5109, 0.6352, 0.5566, 0.5605, 0.5571, 0.6162, 0.5109, 0.6945, 0.5066, 0.7117, 0.5557, 0.6352, 0.5566, 0.1745, 0.6809, 0.2219, 0.7503, 0.06556, 0.7503, 0.1129, 0.6809, 0.7662, 0.5148, 0.8257, 0.5186, 0.8414, 0.5643, 0.7819, 0.5604, 0.4802, 0.5084, 0.5433, 0.5125, 0.5605, 0.5571, 0.4946, 0.5548, 0.7117, 0.5557, 0.7819, 0.5604, 0.7911, 0.6051, 0.7215, 0.602, 0.421, 0.5431, 0.4946, 0.5548, 0.5025, 0.5999, 0.4281, 0.5902, 0.5605, 0.5571, 0.6352, 0.5566, 0.6456, 0.6017, 0.57, 0.6017, 0.6352, 0.5566, 0.7117, 0.5557, 0.7215, 0.602, 0.6456, 0.6017, 0.7819, 0.5604, 0.8414, 0.5643, 0.8503, 0.6091, 0.7911, 0.6051, 0.4946, 0.5548, 0.5605, 0.5571, 0.57, 0.6017, 0.5025, 0.5999, 0.6456, 0.6017, 0.7215, 0.602, 0.7292, 0.6476, 0.6534, 0.6467, 0.7911, 0.6051, 0.8503, 0.6091, 0.8574, 0.6536, 0.7987, 0.6495, 0.7215, 0.602, 0.7911, 0.6051, 0.7987, 0.6495, 0.7292, 0.6476, 0.4281, 0.5902, 0.5025, 0.5999, 0.5087, 0.6447, 0.4339, 0.6363, 0.5025, 0.5999, 0.57, 0.6017, 0.5773, 0.6461, 0.5087, 0.6447, 0.57, 0.6017, 0.6456, 0.6017, 0.6534, 0.6467, 0.5773, 0.6461, 0.7292, 0.6476, 0.7987, 0.6495, 0.8031, 0.6935, 0.7335, 0.6922, 0.4339, 0.6363, 0.5087, 0.6447, 0.5118, 0.6889, 0.4366, 0.6812, 0.5087, 0.6447, 0.5773, 0.6461, 0.5811, 0.6902, 0.5118, 0.6889, 0.5773, 0.6461, 0.6534, 0.6467, 0.6574, 0.691, 0.5811, 0.6902, 0.6534, 0.6467, 0.7292, 0.6476, 0.7335, 0.6922, 0.6574, 0.691, 0.7987, 0.6495, 0.8574, 0.6536, 0.8614, 0.6977, 0.8031, 0.6935, 0.5811, 0.6902, 0.6574, 0.691, 0.6636, 0.736, 0.5872, 0.7346, 0.6574, 0.691, 0.7335, 0.6922, 0.7403, 0.7375, 0.6636, 0.736, 0.8031, 0.6935, 0.8614, 0.6977, 0.8676, 0.7421, 0.81, 0.7377, 0.5118, 0.6889, 0.5811, 0.6902, 0.5872, 0.7346, 0.5175, 0.7334, 0.7335, 0.6922, 0.8031, 0.6935, 0.81, 0.7377, 0.7403, 0.7375, 0.4366, 0.6812, 0.5118, 0.6889, 0.5175, 0.7334, 0.442, 0.7268, 0.442, 0.7268, 0.5175, 0.7334, 0.5229, 0.7778, 0.4475, 0.7722, 0.5872, 0.7346, 0.6636, 0.736, 0.669, 0.7809, 0.5927, 0.7791, 0.6636, 0.736, 0.7403, 0.7375, 0.7467, 0.7827, 0.669, 0.7809, 0.7403, 0.7375, 0.81, 0.7377, 0.8167, 0.7818, 0.7467, 0.7827, 0.81, 0.7377, 0.8676, 0.7421, 0.8735, 0.7864, 0.8167, 0.7818, 0.5175, 0.7334, 0.5872, 0.7346, 0.5927, 0.7791, 0.5229, 0.7778, 0.4475, 0.7722, 0.5229, 0.7778, 0.5298, 0.8224, 0.4547, 0.8179, 0.5927, 0.7791, 0.669, 0.7809, 0.6753, 0.8262, 0.5992, 0.8237, 0.7467, 0.7827, 0.8167, 0.7818, 0.8249, 0.8259, 0.7543, 0.8282, 0.669, 0.7809, 0.7467, 0.7827, 0.7543, 0.8282, 0.6753, 0.8262, 0.8167, 0.7818, 0.8735, 0.7864, 0.8805, 0.8309, 0.8249, 0.8259, 0.5229, 0.7778, 0.5927, 0.7791, 0.5992, 0.8237, 0.5298, 0.8224, 0.5298, 0.8224, 0.5992, 0.8237, 0.6081, 0.8688, 0.5397, 0.8671, 0.4547, 0.8179, 0.5298, 0.8224, 0.5397, 0.8671, 0.4652, 0.8644, 0.5992, 0.8237, 0.6753, 0.8262, 0.6838, 0.8725, 0.6081, 0.8688, 0.6753, 0.8262, 0.7543, 0.8282, 0.7648, 0.8747, 0.6838, 0.8725, 0.7543, 0.8282, 0.8249, 0.8259, 0.8361, 0.8701, 0.7648, 0.8747, 0.8249, 0.8259, 0.8805, 0.8309, 0.8901, 0.8758, 0.8361, 0.8701, 0.4652, 0.8644, 0.5397, 0.8671, 0.5518, 0.9118, 0.4786, 0.9112, 0.6081, 0.8688, 0.6838, 0.8725, 0.6933, 0.9196, 0.6185, 0.9143, 0.7648, 0.8747, 0.8361, 0.8701, 0.8449, 0.9203, 0.7772, 0.9217, 0.6838, 0.8725, 0.7648, 0.8747, 0.7772, 0.9217, 0.6933, 0.9196, 0.8361, 0.8701, 0.8901, 0.8758, 0.9015, 0.9209, 0.8437, 0.9203, 0.5397, 0.8671, 0.6081, 0.8688, 0.6185, 0.9143, 0.5518, 0.9118, 0.8437, 0.9203, 0.9015, 0.9209, 0.9155, 0.9664, 0.8512, 0.9695, 0.5518, 0.9118, 0.6185, 0.9143, 0.631, 0.9606, 0.5673, 0.9563, 0.4786, 0.9112, 0.5518, 0.9118, 0.5673, 0.9563, 0.4962, 0.9583, 0.6185, 0.9143, 0.6933, 0.9196, 0.7044, 0.9683, 0.631, 0.9606, 0.6933, 0.9196, 0.7772, 0.9217, 0.7924, 0.9698, 0.7044, 0.9683, 0.7772, 0.9217, 0.8449, 0.9203, 0.8512, 0.9695, 0.7924, 0.9698, 0.1129, 0.6803, 0.06556, 0.6108, 0.1129, 0.5413, 0.1745, 0.5413, 0.2219, 0.6108, 0.1745, 0.6803, 0.5536, 0.7159, 0.5699, 0.7672, 0.5627, 0.7712, 0.5442, 0.7213, 0.3359, 0.0817, 0.3294, 0.01992, 0.338, 0.01794, 0.3471, 0.08153, 0.307, 0.8138, 0.3254, 0.8284, 0.3129, 0.8399, 0.3041, 0.839, 0.01488, 0.835, 0.0001628, 0.8367, 0.06027, 0.8138, 0.07391, 0.827, 0.5442, 0.7213, 0.5627, 0.7712, 0.5557, 0.7766, 0.5352, 0.7296, 0.3722, 0.07138, 0.3576, 0.01075, 0.3647, 0.007819, 0.3797, 0.06815, 0.3583, 0.07698, 0.3474, 0.01481, 0.3576, 0.01075, 0.3722, 0.07138, 0.5703, 0.7077, 0.5846, 0.7595, 0.5779, 0.7629, 0.5635, 0.711, 0.3471, 0.08153, 0.338, 0.01794, 0.3474, 0.01481, 0.3583, 0.07698, 0.0286, 0.8472, 0.01488, 0.835, 0.07391, 0.827, 0.09165, 0.8514, 0.2872, 0.8167, 0.307, 0.8138, 0.3041, 0.839, 0.2941, 0.8331, 0.5635, 0.711, 0.5779, 0.7629, 0.5699, 0.7672, 0.5536, 0.7159, 0.03097, 0.8403, 0.08133, 0.8556, 0.07318, 0.8772, 0.05107, 0.857, 0.01169, 0.8445, 0.01854, 0.8404, 0.0311, 0.8515, 0.03205, 0.8412, 0.3035, 0.842, 0.314, 0.8427, 0.318, 0.8525, 0.3013, 0.8525, 0.0525, 0.8231, 0.01169, 0.8445, 0.03205, 0.8412, 0.04111, 0.8138, 0.2845, 0.8184, 0.2921, 0.8349, 0.285, 0.8411, 0.276, 0.8242, 0.314, 0.8427, 0.3272, 0.8314, 0.333, 0.8415, 0.318, 0.8525, 0.01854, 0.8404, 0.03097, 0.8403, 0.05107, 0.857, 0.0311, 0.8515, 0.2921, 0.8349, 0.3035, 0.842, 0.3013, 0.8525, 0.285, 0.8411, 0.2941, 0.8331, 0.3041, 0.839, 0.3035, 0.842, 0.2921, 0.8349, 0.01488, 0.835, 0.0286, 0.8472, 0.03097, 0.8403, 0.01854, 0.8404, 0.3129, 0.8399, 0.3254, 0.8284, 0.3272, 0.8314, 0.314, 0.8427, 0.2872, 0.8167, 0.2941, 0.8331, 0.2921, 0.8349, 0.2845, 0.8184, 0.06027, 0.8138, 0.0001628, 0.8367, 0.01169, 0.8445, 0.0525, 0.8231, 0.3041, 0.839, 0.3129, 0.8399, 0.314, 0.8427, 0.3035, 0.842, 0.0001628, 0.8367, 0.01488, 0.835, 0.01854, 0.8404, 0.01169, 0.8445, 0.0286, 0.8472, 0.09165, 0.8514, 0.08133, 0.8556, 0.03097, 0.8403, 0.5635, 0.711, 0.5536, 0.7159, 0.5442, 0.7213, 0.3359, 0.0817, 0.3471, 0.08153, 0.3583, 0.07698, 0.3722, 0.07138, 0.5703, 0.7077, 0.4389, 0.3417, 0.4533, 0.3342, 0.4577, 0.3536, 0.4428, 0.359, 0.526, 0.4341, 0.4999, 0.4563, 0.4918, 0.4412, 0.5111, 0.4108, 0.4755, 0.4509, 0.4588, 0.4622, 0.4521, 0.4267, 0.4794, 0.4142, 0.473, 0.3919, 0.4463, 0.4072, 0.4395, 0.3883, 0.4651, 0.3704, 0.4651, 0.3704, 0.4395, 0.3883, 0.4275, 0.3641, 0.4428, 0.359, 0.3679, 0.1643, 0.3587, 0.1729, 0.353, 0.1495, 0.3691, 0.1439, 0.5355, 0.6618, 0.5208, 0.6698, 0.5146, 0.6587, 0.5264, 0.653, 0.5264, 0.653, 0.5146, 0.6587, 0.499, 0.5973, 0.5129, 0.5865, 0.5129, 0.5865, 0.499, 0.5973, 0.4819, 0.5315, 0.5, 0.524, 0.4824, 0.4654, 0.4642, 0.4756, 0.4588, 0.4622, 0.4755, 0.4509, 0.5495, 0.6568, 0.5365, 0.6479, 0.5252, 0.5781, 0.5423, 0.5845, 0.5423, 0.5845, 0.5252, 0.5781, 0.5163, 0.5192, 0.5368, 0.5143, 0.3769, 0.1585, 0.3881, 0.1336, 0.4174, 0.1995, 0.4065, 0.2217, 0.5574, 0.6545, 0.5495, 0.6568, 0.5423, 0.5845, 0.5531, 0.5831, 0.4065, 0.2217, 0.4174, 0.1995, 0.4498, 0.256, 0.4307, 0.2742, 0.5531, 0.5831, 0.5423, 0.5845, 0.5368, 0.5143, 0.5495, 0.5149, 0.4533, 0.3342, 0.4872, 0.3185, 0.4902, 0.3454, 0.4577, 0.3536, 0.3679, 0.1643, 0.3769, 0.1585, 0.4065, 0.2217, 0.3947, 0.2249, 0.3947, 0.2249, 0.4065, 0.2217, 0.4307, 0.2742, 0.4191, 0.2832, 0.3446, 0.1822, 0.3587, 0.1729, 0.3807, 0.228, 0.3633, 0.2388, 0.3633, 0.2388, 0.3807, 0.228, 0.4053, 0.2926, 0.385, 0.3051, 0.4032, 0.3609, 0.4236, 0.3491, 0.4275, 0.3641, 0.4081, 0.3757, 0.4174, 0.1995, 0.4271, 0.1907, 0.4589, 0.2444, 0.4498, 0.256, 0.3881, 0.1336, 0.3961, 0.1285, 0.4271, 0.1907, 0.4174, 0.1995, 0.4794, 0.4142, 0.4521, 0.4267, 0.4463, 0.4072, 0.473, 0.3919, 0.4498, 0.256, 0.4589, 0.2444, 0.4744, 0.2611, 0.4825, 0.2923, 0.385, 0.3051, 0.4053, 0.2926, 0.4191, 0.3341, 0.3984, 0.3461, 0.5495, 0.5149, 0.5368, 0.5143, 0.5387, 0.4592, 0.5514, 0.4874, 0.4307, 0.2742, 0.4498, 0.256, 0.4825, 0.2923, 0.4478, 0.3167, 0.5, 0.524, 0.4819, 0.5315, 0.4694, 0.4898, 0.4884, 0.4803, 0.5368, 0.5143, 0.5163, 0.5192, 0.5067, 0.4723, 0.5387, 0.4592, 0.4191, 0.2832, 0.4307, 0.2742, 0.4478, 0.3167, 0.434, 0.3253, 0.4819, 0.5315, 0.4614, 0.5419, 0.4484, 0.5012, 0.4694, 0.4898, 0.8373, 0.2527, 0.8373, 0.2858, 0.8222, 0.2858, 0.8222, 0.2527, 0.353, 0.1495, 0.3382, 0.1627, 0.3355, 0.1546, 0.3406, 0.1429, 0.4642, 0.4756, 0.4439, 0.4869, 0.4393, 0.4725, 0.4588, 0.4622, 0.499, 0.5973, 0.4818, 0.6061, 0.4614, 0.5419, 0.4819, 0.5315, 0.5146, 0.6587, 0.5009, 0.6663, 0.4818, 0.6061, 0.499, 0.5973, 0.5208, 0.6698, 0.5048, 0.6787, 0.5009, 0.6663, 0.5146, 0.6587, 0.5133, 0.6844, 0.5065, 0.6842, 0.5048, 0.6787, 0.5208, 0.6698, 0.3587, 0.1729, 0.3446, 0.1822, 0.3382, 0.1627, 0.353, 0.1495, 0.4395, 0.3883, 0.4166, 0.402, 0.4081, 0.3757, 0.4275, 0.3641, 0.8222, 0.2527, 0.8222, 0.2858, 0.807, 0.2858, 0.807, 0.2527, 0.4588, 0.4622, 0.4393, 0.4725, 0.4286, 0.4393, 0.4521, 0.4267, 0.4053, 0.2926, 0.4191, 0.2832, 0.434, 0.3253, 0.4191, 0.3341, 0.5163, 0.5192, 0.5, 0.524, 0.4884, 0.4803, 0.5067, 0.4723, 0.5111, 0.4108, 0.4794, 0.4142, 0.473, 0.3919, 0.501, 0.3764, 0.3807, 0.228, 0.3947, 0.2249, 0.4191, 0.2832, 0.4053, 0.2926, 0.3587, 0.1729, 0.3679, 0.1643, 0.3947, 0.2249, 0.3807, 0.228, 0.4999, 0.4563, 0.4824, 0.4654, 0.4755, 0.4509, 0.4918, 0.4412, 0.5252, 0.5781, 0.5129, 0.5865, 0.5, 0.524, 0.5163, 0.5192, 0.5365, 0.6479, 0.5264, 0.653, 0.5129, 0.5865, 0.5252, 0.5781, 0.5495, 0.6568, 0.5355, 0.6618, 0.5264, 0.653, 0.5365, 0.6479, 0.3769, 0.1585, 0.3679, 0.1643, 0.3691, 0.1439, 0.3881, 0.1336, 0.4902, 0.3454, 0.4651, 0.3704, 0.4428, 0.359, 0.4577, 0.3536, 0.501, 0.3764, 0.473, 0.3919, 0.4651, 0.3704, 0.4902, 0.3454, 0.4918, 0.4412, 0.4755, 0.4509, 0.4794, 0.4142, 0.5111, 0.4108, 0.4236, 0.3491, 0.4389, 0.3417, 0.4428, 0.359, 0.4275, 0.3641, 0.812, 0.3526, 0.8136, 0.3546, 0.8123, 0.3569, 0.8112, 0.3554, 0.2289, 0.8202, 0.2407, 0.8186, 0.2426, 0.831, 0.2295, 0.8327, 0.812, 0.3526, 0.8112, 0.3554, 0.8104, 0.3554, 0.8116, 0.352, 0.3777, 0.4565, 0.38, 0.4389, 0.387, 0.4422, 0.3886, 0.4514, 0.3341, 0.3525, 0.3234, 0.4209, 0.3004, 0.4121, 0.3026, 0.3153, 0.3911, 0.4228, 0.38, 0.4389, 0.3697, 0.4364, 0.3835, 0.4139, 0.3705, 0.3977, 0.3568, 0.4315, 0.3406, 0.4272, 0.3532, 0.3764, 0.4282, 0.4044, 0.411, 0.4086, 0.4096, 0.3955, 0.4307, 0.3923, 0.4007, 0.4146, 0.3911, 0.4228, 0.3835, 0.4139, 0.3956, 0.4023, 0.4343, 0.3758, 0.4061, 0.3723, 0.402, 0.3414, 0.4389, 0.3541, 0.3868, 0.3811, 0.3705, 0.3977, 0.3532, 0.3764, 0.3747, 0.3513, 0.4438, 0.3301, 0.3979, 0.3078, 0.3931, 0.2547, 0.4501, 0.2993, 0.3622, 0.3199, 0.3341, 0.3525, 0.3026, 0.3153, 0.3431, 0.2706, 0.3162, 0.4574, 0.3234, 0.4209, 0.3406, 0.4272, 0.3427, 0.4633, 0.3553, 0.4694, 0.3568, 0.4315, 0.3697, 0.4364, 0.3622, 0.4708, 0.329, 0.5202, 0.3217, 0.4983, 0.3532, 0.4948, 0.3538, 0.5021, 0.3582, 0.4988, 0.3571, 0.494, 0.3595, 0.4916, 0.3624, 0.4957, 0.3806, 0.4824, 0.3788, 0.4764, 0.3912, 0.461, 0.3953, 0.4716, 0.4852, 0.3411, 0.4921, 0.3467, 0.4751, 0.371, 0.4704, 0.3669, 0.4565, 0.3901, 0.4597, 0.3936, 0.4483, 0.4105, 0.4461, 0.4074, 0.4398, 0.4177, 0.4414, 0.4203, 0.4354, 0.4288, 0.4341, 0.4265, 0.4341, 0.4265, 0.4354, 0.4288, 0.4214, 0.4373, 0.4202, 0.4349, 0.4115, 0.4408, 0.4126, 0.4432, 0.4041, 0.4499, 0.4032, 0.4474, 0.4032, 0.4474, 0.4041, 0.4499, 0.3912, 0.461, 0.3903, 0.4582, 0.2335, 0.3589, 0.2709, 0.4764, 0.2704, 0.4912, 0.2036, 0.4521, 0.508, 0.3012, 0.4556, 0.2233, 0.5388, 0.2392, 0.5188, 0.3089, 0.3118, 0.1865, 0.2335, 0.3589, 0.2036, 0.4521, 0.2874, 0.1318, 0.4704, 0.3669, 0.4751, 0.371, 0.4597, 0.3936, 0.4565, 0.3901, 0.3542, 0.4996, 0.3544, 0.4957, 0.3562, 0.4954, 0.3565, 0.498, 0.3427, 0.4633, 0.3406, 0.4272, 0.3568, 0.4315, 0.3553, 0.4694, 0.3956, 0.4023, 0.3835, 0.4139, 0.3705, 0.3977, 0.3868, 0.3811, 0.4307, 0.3923, 0.4096, 0.3955, 0.4061, 0.3723, 0.4343, 0.3758, 0.3835, 0.4139, 0.3697, 0.4364, 0.3568, 0.4315, 0.3705, 0.3977, 0.4751, 0.371, 0.4945, 0.3989, 0.4725, 0.415, 0.4597, 0.3936, 0.5188, 0.3089, 0.5388, 0.2392, 0.5972, 0.3278, 0.5519, 0.3567, 0.2036, 0.4521, 0.2704, 0.4912, 0.2816, 0.5551, 0.2547, 0.5781, 0.4041, 0.4499, 0.4088, 0.4617, 0.3953, 0.4716, 0.3912, 0.461, 0.4126, 0.4432, 0.4176, 0.4553, 0.4088, 0.4617, 0.4041, 0.4499, 0.4354, 0.4288, 0.44, 0.4389, 0.4263, 0.4489, 0.4214, 0.4373, 0.4414, 0.4203, 0.4478, 0.4331, 0.44, 0.4389, 0.4354, 0.4288, 0.4597, 0.3936, 0.4725, 0.415, 0.4568, 0.4266, 0.4483, 0.4105, 0.4921, 0.3467, 0.5168, 0.3825, 0.4945, 0.3989, 0.4751, 0.371, 0.4483, 0.4105, 0.4568, 0.4266, 0.4478, 0.4331, 0.4414, 0.4203, 0.4461, 0.4074, 0.4483, 0.4105, 0.4414, 0.4203, 0.4398, 0.4177, 0.3624, 0.4957, 0.3595, 0.4916, 0.3788, 0.4764, 0.3806, 0.4824, 0.405, 0.4251, 0.3977, 0.4309, 0.3911, 0.4228, 0.4007, 0.4146, 0.4263, 0.4141, 0.4126, 0.4201, 0.411, 0.4086, 0.4282, 0.4044, 0.3977, 0.4309, 0.387, 0.4422, 0.38, 0.4389, 0.3911, 0.4228, 0.3622, 0.4708, 0.3697, 0.4364, 0.38, 0.4389, 0.3777, 0.4565, 0.3605, 0.4876, 0.3622, 0.4708, 0.3777, 0.4565, 0.3785, 0.4723, 0.4307, 0.3923, 0.4402, 0.4004, 0.4353, 0.4116, 0.4282, 0.4044, 0.3526, 0.4904, 0.3427, 0.4633, 0.3553, 0.4694, 0.3558, 0.4896, 0.4389, 0.3541, 0.4575, 0.3589, 0.4477, 0.3826, 0.4343, 0.3758, 0.3431, 0.2706, 0.3026, 0.3153, 0.2678, 0.3323, 0.3287, 0.2305, 0.4501, 0.2993, 0.3931, 0.2547, 0.4234, 0.2332, 0.4802, 0.2946, 0.3026, 0.3153, 0.3004, 0.4121, 0.282, 0.4423, 0.2678, 0.3323, 0.3977, 0.4309, 0.4009, 0.4407, 0.3886, 0.4514, 0.387, 0.4422, 0.405, 0.4251, 0.4089, 0.4345, 0.4009, 0.4407, 0.3977, 0.4309, 0.4263, 0.4141, 0.4309, 0.421, 0.4172, 0.4288, 0.4126, 0.4201, 0.4282, 0.4044, 0.4353, 0.4116, 0.4309, 0.421, 0.4263, 0.4141, 0.4343, 0.3758, 0.4477, 0.3826, 0.4402, 0.4004, 0.4307, 0.3923, 0.4438, 0.3301, 0.4675, 0.3323, 0.4575, 0.3589, 0.4389, 0.3541, 0.3558, 0.4896, 0.3553, 0.4694, 0.3622, 0.4708, 0.3605, 0.4876, 0.3187, 0.4873, 0.3162, 0.4574, 0.3427, 0.4633, 0.3526, 0.4904, 0.3785, 0.4723, 0.3777, 0.4565, 0.3886, 0.4514, 0.3903, 0.4582, 0.3542, 0.4996, 0.3538, 0.5021, 0.3532, 0.4948, 0.3544, 0.4957, 0.3544, 0.4957, 0.3532, 0.4948, 0.3571, 0.494, 0.3562, 0.4954, 0.3562, 0.4954, 0.3571, 0.494, 0.3582, 0.4988, 0.3565, 0.498, 0.3565, 0.498, 0.3582, 0.4988, 0.3538, 0.5021, 0.3542, 0.4996, 0.2709, 0.4764, 0.282, 0.4423, 0.3162, 0.4574, 0.3187, 0.4873, 0.4501, 0.2993, 0.4802, 0.2946, 0.4675, 0.3323, 0.4438, 0.3301, 0.5188, 0.3089, 0.5519, 0.3567, 0.5168, 0.3825, 0.4921, 0.3467, 0.508, 0.3012, 0.5188, 0.3089, 0.4921, 0.3467, 0.4852, 0.3411, 0.2816, 0.5551, 0.2704, 0.4912, 0.3217, 0.4983, 0.329, 0.5202, 0.282, 0.4423, 0.3004, 0.4121, 0.3234, 0.4209, 0.3162, 0.4574, 0.3747, 0.3513, 0.3532, 0.3764, 0.3341, 0.3525, 0.3622, 0.3199, 0.4389, 0.3541, 0.402, 0.3414, 0.3979, 0.3078, 0.4438, 0.3301, 0.3532, 0.3764, 0.3406, 0.4272, 0.3234, 0.4209, 0.3341, 0.3525, 0.4802, 0.2946, 0.508, 0.3012, 0.4852, 0.3411, 0.4675, 0.3323, 0.2704, 0.4912, 0.2709, 0.4764, 0.3187, 0.4873, 0.3217, 0.4983, 0.3788, 0.4764, 0.3785, 0.4723, 0.3903, 0.4582, 0.3912, 0.461, 0.3217, 0.4983, 0.3187, 0.4873, 0.3526, 0.4904, 0.3532, 0.4948, 0.3571, 0.494, 0.3558, 0.4896, 0.3605, 0.4876, 0.3595, 0.4916, 0.3532, 0.4948, 0.3526, 0.4904, 0.3558, 0.4896, 0.3571, 0.494, 0.3595, 0.4916, 0.3605, 0.4876, 0.3785, 0.4723, 0.3788, 0.4764, 0.4402, 0.4004, 0.4461, 0.4074, 0.4398, 0.4177, 0.4353, 0.4116, 0.4575, 0.3589, 0.4704, 0.3669, 0.4565, 0.3901, 0.4477, 0.3826, 0.3287, 0.2305, 0.2678, 0.3323, 0.2335, 0.3589, 0.3118, 0.1865, 0.4802, 0.2946, 0.4234, 0.2332, 0.4556, 0.2233, 0.508, 0.3012, 0.2678, 0.3323, 0.282, 0.4423, 0.2709, 0.4764, 0.2335, 0.3589, 0.4009, 0.4407, 0.4032, 0.4474, 0.3903, 0.4582, 0.3886, 0.4514, 0.4089, 0.4345, 0.4115, 0.4408, 0.4032, 0.4474, 0.4009, 0.4407, 0.4309, 0.421, 0.4341, 0.4265, 0.4202, 0.4349, 0.4172, 0.4288, 0.4353, 0.4116, 0.4398, 0.4177, 0.4341, 0.4265, 0.4309, 0.421, 0.4477, 0.3826, 0.4565, 0.3901, 0.4461, 0.4074, 0.4402, 0.4004, 0.4675, 0.3323, 0.4852, 0.3411, 0.4704, 0.3669, 0.4575, 0.3589, 0.3111, 0.07833, 0.573, 0.1546, 0.5388, 0.2392, 0.2874, 0.1318, 0.573, 0.1546, 0.7064, 0.2652, 0.5972, 0.3278, 0.5388, 0.2392, 0.1474, 0.6754, 0.1331, 0.4174, 0.2036, 0.4521, 0.2547, 0.5781, 0.1331, 0.4174, 0.3111, 0.07833, 0.2874, 0.1318, 0.2036, 0.4521, 0.4172, 0.4288, 0.4202, 0.4349, 0.4115, 0.4408, 0.4089, 0.4345, 0.4234, 0.2332, 0.3287, 0.2305, 0.3118, 0.1865, 0.4556, 0.2233, 0.402, 0.3414, 0.3747, 0.3513, 0.3622, 0.3199, 0.3979, 0.3078, 0.4126, 0.4201, 0.4172, 0.4288, 0.4089, 0.4345, 0.405, 0.4251, 0.3931, 0.2547, 0.3431, 0.2706, 0.3287, 0.2305, 0.4234, 0.2332, 0.4126, 0.4201, 0.405, 0.4251, 0.4007, 0.4146, 0.411, 0.4086, 0.4214, 0.4373, 0.4263, 0.4489, 0.4176, 0.4553, 0.4126, 0.4432, 0.2407, 0.8186, 0.2525, 0.816, 0.2555, 0.8281, 0.2426, 0.831, 0.4096, 0.3955, 0.3956, 0.4023, 0.3868, 0.3811, 0.4061, 0.3723, 0.4556, 0.2233, 0.3118, 0.1865, 0.2874, 0.1318, 0.5388, 0.2392, 0.4202, 0.4349, 0.4214, 0.4373, 0.4126, 0.4432, 0.4115, 0.4408, 0.3979, 0.3078, 0.3622, 0.3199, 0.3431, 0.2706, 0.3931, 0.2547, 0.4061, 0.3723, 0.3868, 0.3811, 0.3747, 0.3513, 0.402, 0.3414, 0.411, 0.4086, 0.4007, 0.4146, 0.3956, 0.4023, 0.4096, 0.3955, 0.2525, 0.816, 0.2577, 0.8138, 0.2613, 0.8257, 0.2555, 0.8281, 0.255, 0.8455, 0.2555, 0.8281, 0.2613, 0.8257, 0.2652, 0.8413, 0.2624, 0.8599, 0.255, 0.8455, 0.2652, 0.8413, 0.2691, 0.857, 0.2225, 0.8207, 0.2289, 0.8202, 0.2295, 0.8327, 0.2225, 0.8333, 0.8081, 0.3949, 0.8108, 0.3975, 0.8107, 0.4015, 0.807, 0.4021, 0.8116, 0.3916, 0.812, 0.3946, 0.8107, 0.3957, 0.8097, 0.3932, 0.807, 0.4021, 0.8107, 0.4015, 0.8111, 0.43, 0.807, 0.4293, 0.8116, 0.3916, 0.8121, 0.3911, 0.8128, 0.3947, 0.812, 0.3946, 0.812, 0.3946, 0.8128, 0.3947, 0.8108, 0.3975, 0.8107, 0.3957, 0.8107, 0.3957, 0.8108, 0.3975, 0.8081, 0.3949, 0.8097, 0.3932, 0.8108, 0.3975, 0.8135, 0.3986, 0.8137, 0.4036, 0.8107, 0.4015, 0.8128, 0.3947, 0.8146, 0.3961, 0.8135, 0.3986, 0.8108, 0.3975, 0.3556, 0.5029, 0.3578, 0.5011, 0.3593, 0.5028, 0.3582, 0.5048, 0.3578, 0.5011, 0.3556, 0.5029, 0.3538, 0.5021, 0.3583, 0.4989, 0.8074, 0.5199, 0.8171, 0.5199, 0.8167, 0.5269, 0.807, 0.5262, 0.4191, 0.3341, 0.434, 0.3253, 0.4389, 0.3417, 0.4236, 0.3491, 0.5067, 0.4723, 0.4884, 0.4803, 0.4824, 0.4654, 0.4999, 0.4563, 0.4694, 0.4898, 0.4484, 0.5012, 0.4439, 0.4869, 0.4642, 0.4756, 0.3984, 0.3461, 0.4191, 0.3341, 0.4236, 0.3491, 0.4032, 0.3609, 0.4478, 0.3167, 0.4825, 0.2923, 0.4872, 0.3185, 0.4533, 0.3342, 0.4884, 0.4803, 0.4694, 0.4898, 0.4642, 0.4756, 0.4824, 0.4654, 0.5387, 0.4592, 0.5067, 0.4723, 0.4999, 0.4563, 0.526, 0.4341, 0.434, 0.3253, 0.4478, 0.3167, 0.4533, 0.3342, 0.4389, 0.3417, 0.3683, 0.382, 0.375, 0.3976, 0.3619, 0.4081, 0.3543, 0.3906, 0.3585, 0.5282, 0.3562, 0.4981, 0.3859, 0.5008, 0.3885, 0.5189, 0.4024, 0.492, 0.3798, 0.4703, 0.4055, 0.453, 0.4201, 0.484, 0.3722, 0.449, 0.366, 0.4267, 0.3933, 0.4145, 0.3989, 0.434, 0.366, 0.4267, 0.375, 0.3976, 0.3884, 0.3864, 0.3933, 0.4145, 0.3189, 0.1926, 0.3068, 0.18, 0.3208, 0.1681, 0.33, 0.1895, 0.4741, 0.6959, 0.4758, 0.681, 0.4871, 0.6739, 0.4887, 0.6876, 0.4758, 0.681, 0.4495, 0.6218, 0.465, 0.6161, 0.4871, 0.6739, 0.4495, 0.6218, 0.4248, 0.5659, 0.4415, 0.554, 0.465, 0.6161, 0.4055, 0.5085, 0.4024, 0.492, 0.4201, 0.484, 0.4236, 0.4984, 0.4617, 0.7054, 0.4278, 0.6481, 0.4364, 0.6274, 0.466, 0.6871, 0.4278, 0.6481, 0.394, 0.5939, 0.4109, 0.578, 0.4364, 0.6274, 0.3096, 0.1975, 0.3244, 0.2691, 0.3048, 0.2646, 0.2883, 0.1914, 0.4549, 0.7114, 0.4195, 0.6572, 0.4278, 0.6481, 0.4617, 0.7054, 0.3244, 0.2691, 0.3369, 0.3281, 0.314, 0.3342, 0.3048, 0.2646, 0.4195, 0.6572, 0.3855, 0.6061, 0.394, 0.5939, 0.4278, 0.6481, 0.3543, 0.3906, 0.3619, 0.4081, 0.3352, 0.4335, 0.3227, 0.4123, 0.3189, 0.1926, 0.3342, 0.2597, 0.3244, 0.2691, 0.3096, 0.1975, 0.3342, 0.2597, 0.3498, 0.3231, 0.3369, 0.3281, 0.3244, 0.2691, 0.3446, 0.1822, 0.3633, 0.2388, 0.3454, 0.2484, 0.33, 0.1895, 0.3633, 0.2388, 0.385, 0.3051, 0.3643, 0.3161, 0.3454, 0.2484, 0.4032, 0.3609, 0.4081, 0.3757, 0.3884, 0.3864, 0.3828, 0.3724, 0.3048, 0.2646, 0.314, 0.3342, 0.3015, 0.3351, 0.2934, 0.268, 0.2883, 0.1914, 0.3048, 0.2646, 0.2934, 0.268, 0.28, 0.1957, 0.3798, 0.4703, 0.3722, 0.449, 0.3989, 0.434, 0.4055, 0.453, 0.314, 0.3342, 0.3117, 0.39, 0.3002, 0.3613, 0.3015, 0.3351, 0.385, 0.3051, 0.3984, 0.3461, 0.3776, 0.3578, 0.3643, 0.3161, 0.3855, 0.6061, 0.3695, 0.5887, 0.3632, 0.5574, 0.394, 0.5939, 0.3369, 0.3281, 0.3485, 0.3734, 0.3117, 0.39, 0.314, 0.3342, 0.4248, 0.5659, 0.4094, 0.5246, 0.4277, 0.5132, 0.4415, 0.554, 0.394, 0.5939, 0.3632, 0.5574, 0.3924, 0.5364, 0.4109, 0.578, 0.3498, 0.3231, 0.3626, 0.3661, 0.3485, 0.3734, 0.3369, 0.3281, 0.4415, 0.554, 0.4277, 0.5132, 0.4484, 0.5012, 0.4614, 0.5419, 0.8373, 0.319, 0.8222, 0.319, 0.8222, 0.2858, 0.8373, 0.2858, 0.3208, 0.1681, 0.3256, 0.1516, 0.3355, 0.1546, 0.3382, 0.1627, 0.4236, 0.4984, 0.4201, 0.484, 0.4393, 0.4725, 0.4439, 0.4869, 0.465, 0.6161, 0.4415, 0.554, 0.4614, 0.5419, 0.4818, 0.6061, 0.4871, 0.6739, 0.465, 0.6161, 0.4818, 0.6061, 0.5009, 0.6663, 0.4887, 0.6876, 0.4871, 0.6739, 0.5009, 0.6663, 0.5048, 0.6787, 0.5019, 0.6908, 0.4887, 0.6876, 0.5048, 0.6787, 0.5065, 0.6842, 0.33, 0.1895, 0.3208, 0.1681, 0.3382, 0.1627, 0.3446, 0.1822, 0.3933, 0.4145, 0.3884, 0.3864, 0.4081, 0.3757, 0.4166, 0.402, 0.8222, 0.319, 0.807, 0.319, 0.807, 0.2858, 0.8222, 0.2858, 0.4201, 0.484, 0.4055, 0.453, 0.4286, 0.4393, 0.4393, 0.4725, 0.3643, 0.3161, 0.3776, 0.3578, 0.3626, 0.3661, 0.3498, 0.3231, 0.4109, 0.578, 0.3924, 0.5364, 0.4094, 0.5246, 0.4248, 0.5659, 0.3562, 0.4981, 0.3445, 0.465, 0.3722, 0.449, 0.3798, 0.4703, 0.3454, 0.2484, 0.3643, 0.3161, 0.3498, 0.3231, 0.3342, 0.2597, 0.33, 0.1895, 0.3454, 0.2484, 0.3342, 0.2597, 0.3189, 0.1926, 0.3885, 0.5189, 0.3859, 0.5008, 0.4024, 0.492, 0.4055, 0.5085, 0.4364, 0.6274, 0.4109, 0.578, 0.4248, 0.5659, 0.4495, 0.6218, 0.466, 0.6871, 0.4364, 0.6274, 0.4495, 0.6218, 0.4758, 0.681, 0.4617, 0.7054, 0.466, 0.6871, 0.4758, 0.681, 0.4741, 0.6959, 0.3096, 0.1975, 0.2883, 0.1914, 0.3068, 0.18, 0.3189, 0.1926, 0.3352, 0.4335, 0.3619, 0.4081, 0.375, 0.3976, 0.366, 0.4267, 0.3445, 0.465, 0.3352, 0.4335, 0.366, 0.4267, 0.3722, 0.449, 0.3859, 0.5008, 0.3562, 0.4981, 0.3798, 0.4703, 0.4024, 0.492, 0.3828, 0.3724, 0.3884, 0.3864, 0.375, 0.3976, 0.3683, 0.382, 0.2162, 0.8202, 0.2155, 0.8327, 0.2025, 0.831, 0.2043, 0.8186, 0.8085, 0.5389, 0.807, 0.5377, 0.8108, 0.5377, 0.8103, 0.5383, 0.3957, 0.4994, 0.4047, 0.4899, 0.4097, 0.4965, 0.4081, 0.5062, 0.439, 0.6036, 0.4461, 0.6586, 0.383, 0.6098, 0.3896, 0.5794, 0.4243, 0.5022, 0.426, 0.5156, 0.4043, 0.519, 0.4081, 0.5062, 0.4295, 0.5387, 0.4339, 0.5695, 0.3947, 0.5566, 0.4006, 0.5362, 0.4558, 0.4704, 0.4649, 0.474, 0.4516, 0.496, 0.444, 0.4874, 0.4346, 0.4959, 0.4398, 0.508, 0.426, 0.5156, 0.4243, 0.5022, 0.4773, 0.4787, 0.4936, 0.485, 0.4822, 0.5333, 0.4646, 0.5122, 0.4487, 0.5292, 0.4614, 0.5586, 0.4339, 0.5695, 0.4295, 0.5387, 0.5116, 0.4922, 0.5347, 0.5016, 0.533, 0.5893, 0.5015, 0.5556, 0.4748, 0.5893, 0.4962, 0.6369, 0.4461, 0.6586, 0.439, 0.6036, 0.3624, 0.568, 0.3728, 0.5351, 0.3947, 0.5566, 0.3896, 0.5794, 0.3755, 0.5177, 0.3783, 0.5092, 0.4043, 0.519, 0.4006, 0.5362, 0.329, 0.5202, 0.3538, 0.5021, 0.3582, 0.5066, 0.3392, 0.5401, 0.3583, 0.4989, 0.3624, 0.4958, 0.3635, 0.5012, 0.3607, 0.5026, 0.3806, 0.4824, 0.3953, 0.4716, 0.4, 0.4819, 0.3835, 0.4876, 0.5265, 0.4399, 0.5022, 0.4429, 0.502, 0.4354, 0.5266, 0.4292, 0.48, 0.4462, 0.4634, 0.4486, 0.4626, 0.4446, 0.4794, 0.4407, 0.4534, 0.4503, 0.4448, 0.452, 0.444, 0.4493, 0.4527, 0.4471, 0.4448, 0.452, 0.432, 0.4632, 0.4311, 0.4606, 0.444, 0.4493, 0.4237, 0.4698, 0.415, 0.4757, 0.4139, 0.4733, 0.4226, 0.4673, 0.415, 0.4757, 0.4013, 0.4844, 0.4, 0.4819, 0.4139, 0.4733, 0.3651, 0.6885, 0.291, 0.6784, 0.3165, 0.6015, 0.3262, 0.6088, 0.5641, 0.4355, 0.5649, 0.4193, 0.6244, 0.4333, 0.5817, 0.525, 0.5427, 0.7291, 0.5689, 0.8073, 0.291, 0.6784, 0.3651, 0.6885, 0.5022, 0.4429, 0.48, 0.4462, 0.4794, 0.4407, 0.502, 0.4354, 0.3728, 0.5351, 0.3755, 0.5177, 0.4006, 0.5362, 0.3947, 0.5566, 0.4398, 0.508, 0.4487, 0.5292, 0.4295, 0.5387, 0.426, 0.5156, 0.4649, 0.474, 0.4773, 0.4787, 0.4646, 0.5122, 0.4516, 0.496, 0.426, 0.5156, 0.4295, 0.5387, 0.4006, 0.5362, 0.4043, 0.519, 0.502, 0.4354, 0.4794, 0.4407, 0.4725, 0.415, 0.4945, 0.3989, 0.5649, 0.4193, 0.5519, 0.3567, 0.5972, 0.3278, 0.6244, 0.4333, 0.291, 0.6784, 0.2547, 0.5781, 0.2816, 0.5551, 0.3165, 0.6015, 0.4139, 0.4733, 0.4, 0.4819, 0.3953, 0.4716, 0.4088, 0.4617, 0.4226, 0.4673, 0.4139, 0.4733, 0.4088, 0.4617, 0.4176, 0.4553, 0.444, 0.4493, 0.4311, 0.4606, 0.4263, 0.4489, 0.44, 0.4389, 0.4527, 0.4471, 0.444, 0.4493, 0.44, 0.4389, 0.4478, 0.4331, 0.4794, 0.4407, 0.4626, 0.4446, 0.4568, 0.4266, 0.4725, 0.415, 0.5266, 0.4292, 0.502, 0.4354, 0.4945, 0.3989, 0.5168, 0.3825, 0.4626, 0.4446, 0.4527, 0.4471, 0.4478, 0.4331, 0.4568, 0.4266, 0.4634, 0.4486, 0.4534, 0.4503, 0.4527, 0.4471, 0.4626, 0.4446, 0.3624, 0.4958, 0.3806, 0.4824, 0.3835, 0.4876, 0.3635, 0.5012, 0.4302, 0.4854, 0.4346, 0.4959, 0.4243, 0.5022, 0.4226, 0.4905, 0.4485, 0.4674, 0.4558, 0.4704, 0.444, 0.4874, 0.4375, 0.4795, 0.4226, 0.4905, 0.4243, 0.5022, 0.4081, 0.5062, 0.4097, 0.4965, 0.3783, 0.5092, 0.3957, 0.4994, 0.4081, 0.5062, 0.4043, 0.519, 0.3667, 0.5022, 0.386, 0.4901, 0.3957, 0.4994, 0.3783, 0.5092, 0.4649, 0.474, 0.4558, 0.4704, 0.4549, 0.4586, 0.4647, 0.459, 0.3606, 0.5096, 0.3628, 0.5065, 0.3755, 0.5177, 0.3728, 0.5351, 0.4936, 0.485, 0.4773, 0.4787, 0.4801, 0.46, 0.5005, 0.4616, 0.4962, 0.6369, 0.5147, 0.6754, 0.4173, 0.6899, 0.4461, 0.6586, 0.5347, 0.5016, 0.5536, 0.4702, 0.5632, 0.5678, 0.533, 0.5893, 0.4461, 0.6586, 0.4173, 0.6899, 0.3539, 0.6144, 0.383, 0.6098, 0.4226, 0.4905, 0.4097, 0.4965, 0.4047, 0.4899, 0.4181, 0.4817, 0.4302, 0.4854, 0.4226, 0.4905, 0.4181, 0.4817, 0.4263, 0.4761, 0.4485, 0.4674, 0.4375, 0.4795, 0.4343, 0.4698, 0.4466, 0.4585, 0.4558, 0.4704, 0.4485, 0.4674, 0.4466, 0.4585, 0.4549, 0.4586, 0.4773, 0.4787, 0.4649, 0.474, 0.4647, 0.459, 0.4801, 0.46, 0.5116, 0.4922, 0.4936, 0.485, 0.5005, 0.4616, 0.5227, 0.4645, 0.3628, 0.5065, 0.3667, 0.5022, 0.3783, 0.5092, 0.3755, 0.5177, 0.3446, 0.5494, 0.3606, 0.5096, 0.3728, 0.5351, 0.3624, 0.568, 0.386, 0.4901, 0.4013, 0.4844, 0.4047, 0.4899, 0.3957, 0.4994, 0.3556, 0.5029, 0.3582, 0.5048, 0.3582, 0.5066, 0.3538, 0.5021, 0.3582, 0.5048, 0.3593, 0.5028, 0.3607, 0.5026, 0.3582, 0.5066, 0.3593, 0.5028, 0.3578, 0.5011, 0.3583, 0.4989, 0.3607, 0.5026, 0.81, 0.5352, 0.8108, 0.5374, 0.807, 0.5374, 0.8082, 0.5345, 0.3262, 0.6088, 0.3446, 0.5494, 0.3624, 0.568, 0.3539, 0.6144, 0.5347, 0.5016, 0.5116, 0.4922, 0.5227, 0.4645, 0.5536, 0.4702, 0.5649, 0.4193, 0.5266, 0.4292, 0.5168, 0.3825, 0.5519, 0.3567, 0.5641, 0.4355, 0.5265, 0.4399, 0.5266, 0.4292, 0.5649, 0.4193, 0.2816, 0.5551, 0.329, 0.5202, 0.3392, 0.5401, 0.3165, 0.6015, 0.3539, 0.6144, 0.3624, 0.568, 0.3896, 0.5794, 0.383, 0.6098, 0.4614, 0.5586, 0.4748, 0.5893, 0.439, 0.6036, 0.4339, 0.5695, 0.4936, 0.485, 0.5116, 0.4922, 0.5015, 0.5556, 0.4822, 0.5333, 0.4339, 0.5695, 0.439, 0.6036, 0.3896, 0.5794, 0.3947, 0.5566, 0.5536, 0.4702, 0.5227, 0.4645, 0.5265, 0.4399, 0.5641, 0.4355, 0.3165, 0.6015, 0.3392, 0.5401, 0.3446, 0.5494, 0.3262, 0.6088, 0.3835, 0.4876, 0.4, 0.4819, 0.4013, 0.4844, 0.386, 0.4901, 0.3392, 0.5401, 0.3582, 0.5066, 0.3606, 0.5096, 0.3446, 0.5494, 0.3607, 0.5026, 0.3635, 0.5012, 0.3667, 0.5022, 0.3628, 0.5065, 0.3582, 0.5066, 0.3607, 0.5026, 0.3628, 0.5065, 0.3606, 0.5096, 0.3635, 0.5012, 0.3835, 0.4876, 0.386, 0.4901, 0.3667, 0.5022, 0.4647, 0.459, 0.4549, 0.4586, 0.4534, 0.4503, 0.4634, 0.4486, 0.5005, 0.4616, 0.4801, 0.46, 0.48, 0.4462, 0.5022, 0.4429, 0.5147, 0.6754, 0.5427, 0.7291, 0.3651, 0.6885, 0.4173, 0.6899, 0.5536, 0.4702, 0.5641, 0.4355, 0.5817, 0.525, 0.5632, 0.5678, 0.4173, 0.6899, 0.3651, 0.6885, 0.3262, 0.6088, 0.3539, 0.6144, 0.4181, 0.4817, 0.4047, 0.4899, 0.4013, 0.4844, 0.415, 0.4757, 0.4263, 0.4761, 0.4181, 0.4817, 0.415, 0.4757, 0.4237, 0.4698, 0.4466, 0.4585, 0.4343, 0.4698, 0.432, 0.4632, 0.4448, 0.452, 0.4549, 0.4586, 0.4466, 0.4585, 0.4448, 0.452, 0.4534, 0.4503, 0.4801, 0.46, 0.4647, 0.459, 0.4634, 0.4486, 0.48, 0.4462, 0.5227, 0.4645, 0.5005, 0.4616, 0.5022, 0.4429, 0.5265, 0.4399, 0.6162, 0.8083, 0.5689, 0.8073, 0.6244, 0.4333, 0.7064, 0.4737, 0.7064, 0.4737, 0.6244, 0.4333, 0.5972, 0.3278, 0.7064, 0.2652, 0.1474, 0.6754, 0.2547, 0.5781, 0.291, 0.6784, 0.3048, 0.8283, 0.3048, 0.8283, 0.291, 0.6784, 0.5689, 0.8073, 0.6162, 0.8083, 0.4343, 0.4698, 0.4263, 0.4761, 0.4237, 0.4698, 0.432, 0.4632, 0.5632, 0.5678, 0.5817, 0.525, 0.5427, 0.7291, 0.5147, 0.6754, 0.4822, 0.5333, 0.5015, 0.5556, 0.4748, 0.5893, 0.4614, 0.5586, 0.4375, 0.4795, 0.4302, 0.4854, 0.4263, 0.4761, 0.4343, 0.4698, 0.533, 0.5893, 0.5632, 0.5678, 0.5147, 0.6754, 0.4962, 0.6369, 0.4375, 0.4795, 0.444, 0.4874, 0.4346, 0.4959, 0.4302, 0.4854, 0.4311, 0.4606, 0.4226, 0.4673, 0.4176, 0.4553, 0.4263, 0.4489, 0.2043, 0.8186, 0.2025, 0.831, 0.1895, 0.8281, 0.1926, 0.816, 0.4516, 0.496, 0.4646, 0.5122, 0.4487, 0.5292, 0.4398, 0.508, 0.5817, 0.525, 0.6244, 0.4333, 0.5689, 0.8073, 0.5427, 0.7291, 0.432, 0.4632, 0.4237, 0.4698, 0.4226, 0.4673, 0.4311, 0.4606, 0.5015, 0.5556, 0.533, 0.5893, 0.4962, 0.6369, 0.4748, 0.5893, 0.4646, 0.5122, 0.4822, 0.5333, 0.4614, 0.5586, 0.4487, 0.5292, 0.444, 0.4874, 0.4516, 0.496, 0.4398, 0.508, 0.4346, 0.4959, 0.1926, 0.816, 0.1895, 0.8281, 0.1838, 0.8257, 0.1873, 0.8138, 0.2752, 0.8367, 0.2652, 0.8413, 0.2613, 0.8257, 0.2669, 0.8231, 0.2757, 0.854, 0.2691, 0.857, 0.2652, 0.8413, 0.2752, 0.8367, 0.2225, 0.8207, 0.2225, 0.8333, 0.2155, 0.8327, 0.2162, 0.8202, 0.815, 0.3567, 0.815, 0.3641, 0.8114, 0.3626, 0.8119, 0.3586, 0.815, 0.3641, 0.8111, 0.3907, 0.807, 0.3905, 0.8114, 0.3626, 0.8112, 0.3554, 0.8123, 0.3569, 0.8119, 0.3586, 0.8104, 0.3554, 0.8123, 0.3569, 0.8136, 0.3546, 0.815, 0.3567, 0.8119, 0.3586, 0.8119, 0.3586, 0.8114, 0.3626, 0.8082, 0.3639, 0.8092, 0.359, 0.8104, 0.3554, 0.8119, 0.3586, 0.8092, 0.359, 0.8084, 0.3563, 0.8167, 0.5278, 0.8168, 0.5342, 0.8072, 0.5342, 0.807, 0.5272, 0.3776, 0.3578, 0.3828, 0.3724, 0.3683, 0.382, 0.3626, 0.3661, 0.3924, 0.5364, 0.3885, 0.5189, 0.4055, 0.5085, 0.4094, 0.5246, 0.4277, 0.5132, 0.4236, 0.4984, 0.4439, 0.4869, 0.4484, 0.5012, 0.3984, 0.3461, 0.4032, 0.3609, 0.3828, 0.3724, 0.3776, 0.3578, 0.3485, 0.3734, 0.3543, 0.3906, 0.3227, 0.4123, 0.3117, 0.39, 0.4094, 0.5246, 0.4055, 0.5085, 0.4236, 0.4984, 0.4277, 0.5132, 0.3632, 0.5574, 0.3585, 0.5282, 0.3885, 0.5189, 0.3924, 0.5364, 0.3626, 0.3661, 0.3683, 0.382, 0.3543, 0.3906, 0.3485, 0.3734, 0.4825, 0.2923, 0.602, 0.2404, 0.6034, 0.2605, 0.4872, 0.3185, 0.5111, 0.4108, 0.628, 0.3364, 0.6386, 0.3506, 0.526, 0.4341, 0.501, 0.3764, 0.6151, 0.3068, 0.628, 0.3364, 0.5111, 0.4108, 0.526, 0.4341, 0.6386, 0.3506, 0.6517, 0.3682, 0.5387, 0.4592, 0.4744, 0.2611, 0.5931, 0.2107, 0.602, 0.2404, 0.4825, 0.2923, 0.4902, 0.3454, 0.6043, 0.2793, 0.6151, 0.3068, 0.501, 0.3764, 0.4872, 0.3185, 0.6034, 0.2605, 0.6043, 0.2793, 0.4902, 0.3454, 0.3562, 0.4981, 0.3585, 0.5282, 0.3632, 0.5574, 0.3695, 0.5887, 0.3117, 0.39, 0.3227, 0.4123, 0.3352, 0.4335, 0.3445, 0.465, 0.6034, 0.2605, 0.602, 0.2404, 0.6635, 0.3957, 0.6517, 0.3682, 0.6386, 0.3506, 0.628, 0.3364, 0.6151, 0.3068, 0.6043, 0.2793, 0.2883, 0.1914, 0.4549, 0.7114, 0.4617, 0.7054, 0.4741, 0.6959, 0.4887, 0.6876, 0.3256, 0.1516, 0.3208, 0.1681, 0.3068, 0.18, 0.5387, 0.4592, 0.6517, 0.3682, 0.6635, 0.3957, 0.5514, 0.4874, 0.3881, 0.1336, 0.3691, 0.1439, 0.353, 0.1495, 0.3406, 0.1429, 0.5208, 0.6698, 0.5355, 0.6618, 0.5495, 0.6568, 0.5574, 0.6545])
me_cube_002.materials.append(None)
me_cube_002.materials.append(mat_tower_colonbronze)
me_cube_002.materials.append(mat_tower_colonmarmol)
me_cube_002.use_remesh_preserve_volume = False
me_cube_002.use_remesh_preserve_attributes = False
me_cube_002.use_mirror_vertex_groups = False
me_cube_002.update()

# ---- objects
ob_camera = bpy.data.objects.new('Camera', cam_camera)
ob_area = bpy.data.objects.new('Area', light_area)
ob_tower_colon = bpy.data.objects.new('tower-colon', me_cube_002)

# ---- transforms, parenting, visibility, modifiers, constraints
ob_camera.location = (7.481, -6.508, 5.344)
ob_camera.rotation_euler = (1.109, 0.0, 0.8149)
ob_camera.lock_rotations_4d = False
ob_camera.empty_display_type = 'ARROWS'
ob_camera.color = (0.0, 0.0, 0.0, 0.0)
ob_camera.display_type = 'WIRE'
ob_camera.lineart.crease_threshold = 0.0
ob_area.location = (-1.305, -0.118, 15.31)
ob_area.lineart.crease_threshold = 0.0
ob_tower_colon.location = (0.0, 0.0, 0.0)
ob_tower_colon.lineart.crease_threshold = 0.0
_vg = ob_tower_colon.vertex_groups.new(name='Espalda')
for _i, _w in zip([123, 124, 125, 126, 127, 128, 129, 130, 135, 136, 137, 138, 141, 142, 143, 144, 145, 146, 147, 148, 149, 150, 154, 155, 156, 157, 158, 159, 160, 161, 162, 163, 164, 165, 166, 167, 170, 172, 173, 174, 175, 177, 178, 294, 295, 296, 297, 298, 299, 300, 301, 302, 303, 304, 305, 306, 307, 308, 309, 314, 315, 316, 317, 320, 321, 322, 323, 324, 325, 326, 327, 328, 329, 333, 334, 335, 336, 337, 338, 339, 340, 341, 342, 343, 344, 345, 346, 349, 351, 352, 353, 354, 356, 357, 472, 473, 474, 475, 476, 479, 480, 481, 482, 483, 484, 486, 487, 519, 520, 521, 522, 523, 526, 527, 528], [0.09435, 0.04021, 0.05537, 0.04977, 0.2041, 0.0739, 0.7088, 0.8381, 0.6998, 0.8237, 0.1805, 0.08304, 0.05569, 0.06061, 0.8569, 0.7829, 0.7815, 0.7797, 0.6637, 0.6634, 0.8467, 0.7908, 0.02992, 0.7806, 0.6533, 0.1785, 0.1798, 0.2581, 0.1271, 0.1557, 0.2596, 0.2597, 0.05426, 0.08047, 0.1217, 0.06011, 0.007464, 0.8348, 0.7332, 0.8376, 0.7457, 0.1979, 0.2037, 0.0881, 0.09477, 0.1491, 0.05376, 0.06499, 0.1436, 0.1104, 0.1073, 0.1085, 0.02664, 0.04007, 0.03128, 0.2133, 0.07296, 0.6982, 0.8393, 0.6859, 0.823, 0.1673, 0.08155, 0.06188, 0.04905, 0.8574, 0.7825, 0.7836, 0.7799, 0.6304, 0.6325, 0.8495, 0.7908, 0.01923, 0.7812, 0.6122, 0.1608, 0.1521, 0.2543, 0.03633, 0.04393, 0.2562, 0.1086, 0.05226, 0.06726, 0.1348, 0.05612, 0.02355, 0.8353, 0.7283, 0.8403, 0.742, 0.1869, 0.1954, 0.6238, 0.397, 0.09716, 0.5547, 0.1042, 0.567, 0.8896, 0.8263, 0.8787, 0.8388, 0.06632, 0.4709, 0.4662, 0.2165, 0.2241, 0.0764, 0.07768, 0.1466, 0.1414, 0.1033, 0.1019]): _vg.add([_i], _w, 'REPLACE')
_vg = ob_tower_colon.vertex_groups.new(name='Hombro_izq')
for _i, _w in zip([128, 138, 140, 144, 150, 159, 162, 164, 167, 178, 296, 299, 301, 303, 305, 307, 308, 309, 312, 313, 314, 315, 317, 318, 319, 323, 324, 325, 326, 327, 329, 331, 332, 334, 335, 336, 337, 338, 339, 340, 341, 342, 343, 346, 347, 348, 351, 352, 353, 354, 355, 356, 357, 474, 476, 477, 478, 481, 483, 486, 487, 519, 520, 521, 522, 523, 524, 525, 526, 527, 528], [0.06228, 0.06985, 0.007402, 0.01043, 0.006104, 0.06366, 0.06334, 0.00616, 0.000433, 0.006149, 0.06805, 0.06516, 0.005836, 0.7731, 0.7272, 0.7011, 0.2324, 0.05073, 0.6453, 0.1204, 0.2335, 0.05079, 0.6477, 0.7662, 0.7738, 0.1401, 0.03194, 0.03437, 0.2812, 0.2715, 0.1389, 0.1386, 0.7898, 0.03706, 0.2973, 0.7289, 0.7061, 0.5816, 0.718, 0.6833, 0.5905, 0.7366, 0.822, 0.7777, 0.8294, 0.8659, 0.02044, 0.1986, 0.02068, 0.1919, 0.8573, 0.6979, 0.6992, 0.2041, 0.2021, 0.1021, 0.1255, 0.06436, 0.06065, 0.188, 0.1873, 0.2038, 0.2025, 0.7658, 0.7099, 0.6331, 0.3241, 0.194, 0.6609, 0.7529, 0.7746]): _vg.add([_i], _w, 'REPLACE')
_vg = ob_tower_colon.vertex_groups.new(name='AnteBrazo_izq')
for _i, _w in zip([303, 305, 308, 312, 313, 314, 317, 326, 327, 331, 335, 336, 337, 339, 340, 342, 343, 346, 347, 348, 355, 356, 357, 521, 522, 523, 524, 525, 527, 528], [0.1298, 0.1975, 0.005274, 0.3458, 0.8748, 0.02756, 0.003148, 0.05048, 0.05572, 0.8576, 0.05276, 0.07163, 0.1085, 0.2082, 0.2342, 0.1375, 7.3e-05, 0.07243, 0.1294, 0.09021, 0.1119, 0.05362, 0.0221, 0.1165, 0.1811, 0.001962, 0.6547, 0.7776, 0.06951, 0.03212]): _vg.add([_i], _w, 'REPLACE')
_vg = ob_tower_colon.vertex_groups.new(name='Brazo_izq')
for _i, _w in zip([339, 340], [0.002623, 0.01187]): _vg.add([_i], _w, 'REPLACE')
_vg = ob_tower_colon.vertex_groups.new(name='menique_izq')
_vg = ob_tower_colon.vertex_groups.new(name='Bone.006')
_vg = ob_tower_colon.vertex_groups.new(name='Bone.016')
_vg = ob_tower_colon.vertex_groups.new(name='anular_izq')
_vg = ob_tower_colon.vertex_groups.new(name='Bone.008')
_vg = ob_tower_colon.vertex_groups.new(name='Bone.015')
_vg = ob_tower_colon.vertex_groups.new(name='corazon_izq')
_vg = ob_tower_colon.vertex_groups.new(name='Bone.010')
_vg = ob_tower_colon.vertex_groups.new(name='Bone.014')
_vg = ob_tower_colon.vertex_groups.new(name='indice_izq')
_vg = ob_tower_colon.vertex_groups.new(name='Bone.012')
_vg = ob_tower_colon.vertex_groups.new(name='Bone.013')
_vg = ob_tower_colon.vertex_groups.new(name='pulgar_izq')
_vg = ob_tower_colon.vertex_groups.new(name='Bone.018')
_vg = ob_tower_colon.vertex_groups.new(name='Cabeza')
for _i, _w in zip([128, 138, 139, 140, 153, 159, 164, 167, 177, 179, 180, 181, 182, 183, 184, 185, 186, 187, 188, 189, 190, 191, 192, 193, 194, 195, 196, 197, 198, 199, 200, 201, 202, 203, 204, 205, 206, 207, 208, 209, 210, 211, 212, 213, 214, 215, 216, 217, 218, 219, 220, 221, 222, 223, 224, 225, 226, 227, 228, 229, 230, 231, 232, 233, 234, 235, 236, 237, 238, 239, 240, 241, 242, 243, 244, 245, 246, 247, 248, 249, 250, 251, 252, 253, 254, 255, 256, 257, 258, 259, 260, 261, 262, 263, 264, 265, 266, 267, 268, 269, 270, 271, 272, 273, 274, 275, 276, 277, 278, 279, 280, 281, 282, 283, 284, 285, 286, 287, 288, 289, 290, 291, 292, 293, 296, 299, 300, 307, 317, 318, 319, 332, 338, 343, 346, 356, 358, 359, 360, 361, 362, 363, 364, 365, 366, 367, 368, 369, 370, 371, 372, 373, 374, 375, 376, 377, 378, 379, 380, 381, 382, 383, 384, 385, 386, 387, 388, 389, 390, 391, 392, 393, 394, 395, 396, 397, 398, 399, 400, 401, 402, 403, 404, 405, 406, 407, 408, 409, 410, 411, 412, 413, 414, 415, 416, 417, 418, 419, 420, 421, 422, 423, 424, 425, 426, 427, 428, 429, 430, 431, 432, 433, 434, 435, 436, 437, 438, 439, 440, 441, 442, 443, 444, 445, 446, 447, 448, 449, 450, 451, 452, 453, 454, 455, 456, 457, 458, 459, 460, 461, 462, 463, 464, 465, 466, 467, 468, 469, 470, 471, 474, 476, 477, 478, 485, 486, 487, 488, 489, 490, 491, 492, 493, 494, 495, 496, 497, 498, 499, 500, 501, 502, 503, 504, 505, 506, 507, 508, 509, 510, 511, 512, 513, 514, 515, 516, 517, 518, 519, 520, 523, 526, 527], [0.07555, 0.1689, 0.1607, 0.1349, 0.1561, 0.07083, 0.02132, 0.0651, 0.01155, 1.0, 1.0, 1.0, 1.0, 1.0, 1.0, 1.0, 1.0, 1.0, 1.0, 1.0, 1.0, 1.0, 1.0, 1.0, 1.0, 1.0, 1.0, 1.0, 1.0, 1.0, 1.0, 1.0, 1.0, 1.0, 1.0, 1.0, 1.0, 1.0, 1.0, 1.0, 1.0, 1.0, 1.0, 1.0, 1.0, 1.0, 1.0, 1.0, 1.0, 1.0, 1.0, 1.0, 1.0, 1.0, 1.0, 1.0, 1.0, 1.0, 1.0, 1.0, 1.0, 1.0, 1.0, 1.0, 1.0, 1.0, 1.0, 1.0, 1.0, 1.0, 1.0, 1.0, 1.0, 1.0, 1.0, 1.0, 1.0, 1.0, 1.0, 1.0, 1.0, 1.0, 1.0, 1.0, 1.0, 1.0, 1.0, 1.0, 1.0, 1.0, 1.0, 1.0, 1.0, 1.0, 1.0, 1.0, 1.0, 1.0, 1.0, 1.0, 1.0, 1.0, 1.0, 1.0, 1.0, 1.0, 1.0, 1.0, 1.0, 1.0, 1.0, 1.0, 1.0, 1.0, 1.0, 1.0, 1.0, 1.0, 1.0, 1.0, 1.0, 1.0, 1.0, 1.0, 0.1206, 0.03261, 0.04078, 0.07664, 0.1697, 0.1648, 0.1384, 0.1615, 0.07061, 0.02326, 0.06563, 0.01049, 1.0, 1.0, 1.0, 1.0, 1.0, 1.0, 1.0, 1.0, 1.0, 1.0, 1.0, 1.0, 1.0, 1.0, 1.0, 1.0, 1.0, 1.0, 1.0, 1.0, 1.0, 1.0, 1.0, 1.0, 1.0, 1.0, 1.0, 1.0, 1.0, 1.0, 1.0, 1.0, 1.0, 1.0, 1.0, 1.0, 1.0, 1.0, 1.0, 1.0, 1.0, 1.0, 1.0, 1.0, 1.0, 1.0, 1.0, 1.0, 1.0, 1.0, 1.0, 1.0, 1.0, 1.0, 1.0, 1.0, 1.0, 1.0, 1.0, 1.0, 1.0, 1.0, 1.0, 1.0, 1.0, 1.0, 1.0, 1.0, 1.0, 1.0, 1.0, 1.0, 1.0, 1.0, 1.0, 1.0, 1.0, 1.0, 1.0, 1.0, 1.0, 1.0, 1.0, 1.0, 1.0, 1.0, 1.0, 1.0, 1.0, 1.0, 1.0, 1.0, 1.0, 1.0, 1.0, 1.0, 1.0, 1.0, 1.0, 1.0, 1.0, 1.0, 1.0, 1.0, 1.0, 1.0, 1.0, 1.0, 1.0, 1.0, 1.0, 1.0, 1.0, 1.0, 0.1871, 0.4741, 0.7734, 0.6664, 0.9927, 0.01684, 0.1409, 1.0, 1.0, 1.0, 1.0, 1.0, 1.0, 1.0, 1.0, 1.0, 1.0, 1.0, 1.0, 1.0, 1.0, 1.0, 1.0, 1.0, 1.0, 1.0, 1.0, 1.0, 1.0, 1.0, 1.0, 1.0, 1.0, 1.0, 1.0, 1.0, 1.0, 1.0, 0.08035, 0.3527, 0.1208, 0.03332, 0.04048]): _vg.add([_i], _w, 'REPLACE')
_vg = ob_tower_colon.vertex_groups.new(name='Espalda.007')
for _i, _w in zip([124, 126, 128, 129, 130, 133, 134, 135, 136, 138, 139, 140, 144, 145, 146, 147, 148, 150, 152, 153, 155, 156, 157, 158, 159, 160, 161, 162, 163, 164, 167, 168, 169, 172, 173, 174, 175, 176, 177, 178, 294, 295, 296, 297, 298, 299, 300, 301, 303, 307, 317, 318, 319, 323, 329, 338, 341, 343, 346, 357, 474, 476, 477, 478, 481, 483, 486, 487, 519, 520, 521, 523, 526, 527, 528], [0.8743, 0.8867, 0.7871, 0.2504, 0.05539, 0.8531, 0.8291, 0.2552, 0.05584, 0.6698, 0.7907, 0.8094, 0.149, 0.03909, 0.04212, 0.2953, 0.2929, 0.1561, 0.3744, 0.8131, 0.04423, 0.304, 0.7858, 0.7803, 0.5975, 0.8433, 0.8111, 0.6475, 0.7084, 0.8741, 0.8358, 0.9279, 0.9218, 0.02764, 0.2147, 0.02825, 0.2098, 0.9102, 0.7355, 0.7446, 0.8652, 0.8576, 0.6535, 0.8973, 0.8789, 0.7448, 0.8075, 0.833, 0.02166, 0.1432, 0.07254, 0.00549, 0.05074, 0.01248, 0.02741, 0.06543, 0.1116, 0.06255, 0.002562, 0.05055, 0.5081, 0.2089, 0.1057, 0.1837, 0.06764, 0.07737, 0.2987, 0.1929, 0.493, 0.209, 0.001706, 0.07029, 0.1403, 0.0004347, 0.05755]): _vg.add([_i], _w, 'REPLACE')
_vg = ob_tower_colon.vertex_groups.new(name='Espalda.008')
for _i, _w in zip([124, 126, 133, 134, 152, 168, 169, 176, 297, 298, 529, 530, 531, 532, 533, 534, 535, 536], [0.03425, 0.007413, 0.1231, 0.1386, 0.6133, 0.01018, 0.0258, 0.06173, 0.03524, 0.04227, 0.9568, 0.8436, 0.1853, 0.09277, 0.1194, 0.7653, 0.2624, 0.5128]): _vg.add([_i], _w, 'REPLACE')
_vg = ob_tower_colon.vertex_groups.new(name='Espalda.009')
for _i, _w in zip([529, 530, 531, 532, 533, 534, 535, 536], [0.02997, 0.1566, 0.7985, 0.893, 0.8613, 0.2303, 0.7277, 0.4807]): _vg.add([_i], _w, 'REPLACE')
_vg = ob_tower_colon.vertex_groups.new(name='Espalda.010')
_vg = ob_tower_colon.vertex_groups.new(name='Espalda.015')
_vg = ob_tower_colon.vertex_groups.new(name='Espalda.011')
_vg = ob_tower_colon.vertex_groups.new(name='Espalda.016')
_vg = ob_tower_colon.vertex_groups.new(name='Espalda.012')
_vg = ob_tower_colon.vertex_groups.new(name='Espalda.017')
_vg = ob_tower_colon.vertex_groups.new(name='Espalda.013')
_vg = ob_tower_colon.vertex_groups.new(name='Espalda.018')
_vg = ob_tower_colon.vertex_groups.new(name='Espalda.014')
_vg = ob_tower_colon.vertex_groups.new(name='Espalda.019')
_vg = ob_tower_colon.vertex_groups.new(name='Espalda.001')
for _i, _w in zip([127, 137, 149, 166, 302, 304, 306, 309, 310, 311, 315, 316, 320, 321, 322, 324, 325, 328, 330, 333, 334, 344, 345, 349, 350, 351, 353, 472, 473, 475, 479, 480, 482, 484], [0.1326, 0.04578, 0.006498, 0.04986, 0.6942, 0.4427, 0.6681, 0.06229, 0.0818, 0.1461, 0.09224, 0.7114, 0.845, 0.7551, 0.07605, 0.1009, 0.07573, 0.08768, 0.07289, 0.8644, 0.07969, 0.6772, 0.7347, 0.7372, 0.1758, 0.08352, 0.08146, 0.0993, 0.4076, 0.1924, 0.123, 0.02165, 0.05174, 0.004211]): _vg.add([_i], _w, 'REPLACE')
_vg = ob_tower_colon.vertex_groups.new(name='Espalda.002')
for _i, _w in zip([302, 304, 306, 309, 310, 311, 316, 320, 321, 324, 325, 330, 333, 334, 344, 345, 349, 350], [0.1677, 0.5023, 0.03383, 0.00401, 0.8975, 0.8072, 0.05802, 0.04807, 0.1465, 0.05751, 0.08514, 0.8901, 0.01179, 0.07858, 0.2347, 0.08846, 0.1729, 0.7869]): _vg.add([_i], _w, 'REPLACE')
_vg = ob_tower_colon.vertex_groups.new(name='Espalda.003')
for _i, _w in zip([311, 321, 349], [0.005837, 0.0003409, 0.03305]): _vg.add([_i], _w, 'REPLACE')
_vg = ob_tower_colon.vertex_groups.new(name='Espalda.004')
for _i, _w in zip([123, 125, 127, 130, 131, 132, 136, 137, 141, 142, 143, 145, 146, 149, 151, 154, 155, 165, 166, 170, 171, 172, 174, 306, 316, 320, 333, 345, 472, 473, 475, 479, 480, 482, 484], [0.6375, 0.4288, 0.5784, 0.05761, 0.09123, 0.08811, 0.08917, 0.686, 0.7825, 0.7306, 0.07458, 0.09475, 0.07352, 0.07487, 0.05812, 0.8719, 0.07597, 0.6457, 0.6648, 0.2668, 0.2159, 0.08154, 0.07331, 0.06176, 0.05044, 0.00879, 0.03989, 0.00275, 0.2528, 0.1622, 0.2091, 0.2876, 0.02179, 0.01779, 0.9018]): _vg.add([_i], _w, 'REPLACE')
_vg = ob_tower_colon.vertex_groups.new(name='Espalda.005')
for _i, _w in zip([115, 116, 117, 118, 119, 120, 121, 122, 123, 125, 127, 130, 131, 132, 137, 141, 142, 145, 146, 151, 154, 155, 165, 166, 170, 171, 172, 174], [0.7783, 0.5643, 0.7741, 0.8792, 0.9235, 0.8971, 0.5837, 0.5689, 0.2417, 0.5079, 0.07664, 0.01727, 0.9009, 0.8916, 0.0772, 0.1395, 0.1863, 0.06841, 0.09121, 0.9246, 0.0662, 0.08692, 0.2547, 0.156, 0.6786, 0.7527, 0.005255, 0.005467]): _vg.add([_i], _w, 'REPLACE')
_vg = ob_tower_colon.vertex_groups.new(name='Espalda.006')
for _i, _w in zip([90, 91, 92, 93, 94, 95, 96, 97, 98, 99, 100, 101, 102, 103, 104, 105, 106, 107, 108, 109, 110, 111, 112, 113, 114, 115, 116, 117, 118, 119, 120, 121, 122], [0.9922, 0.9875, 0.9875, 0.9906, 0.9915, 0.9937, 0.9887, 0.9931, 0.9978, 0.977, 0.9763, 0.9813, 0.9813, 0.9866, 0.9794, 0.9836, 0.9789, 0.9864, 0.9896, 0.9871, 0.9881, 0.992, 0.9895, 0.9917, 0.989, 0.1996, 0.4248, 0.207, 0.1183, 0.07433, 0.1006, 0.4123, 0.4271]): _vg.add([_i], _w, 'REPLACE')
_m = ob_tower_colon.modifiers.new('Armature', 'ARMATURE')

# ---- collection membership
col_collection_1.objects.link(ob_camera)
col_collection_2.objects.link(ob_area)
col_collection_2.objects.link(ob_tower_colon)

# ---- scene / render settings (as saved in the file)
scene.camera = ob_camera
scene.frame_start = 0; scene.frame_end = 250; scene.frame_set(13)
scene.render.engine = 'BLENDER_EEVEE_NEXT'
scene.render.resolution_percentage = 50
scene.render.dither_intensity = 0.0
scene.render.bake_margin = 10
scene.cycles.use_denoising = False
scene.cycles.samples = 10
scene.cycles.sampling_pattern = 'TABULATED_SOBOL'
scene.cycles.light_sampling_threshold = 0.0
scene.cycles.use_adaptive_sampling = False
scene.cycles.use_light_tree = False
scene.cycles.blur_glossy = 0.0
scene.cycles.pixel_filter_type = 'GAUSSIAN'
scene.cycles.sample_clamp_indirect = 0.0
scene.view_settings.view_transform = 'Standard'
bpy.context.view_layer.update()
